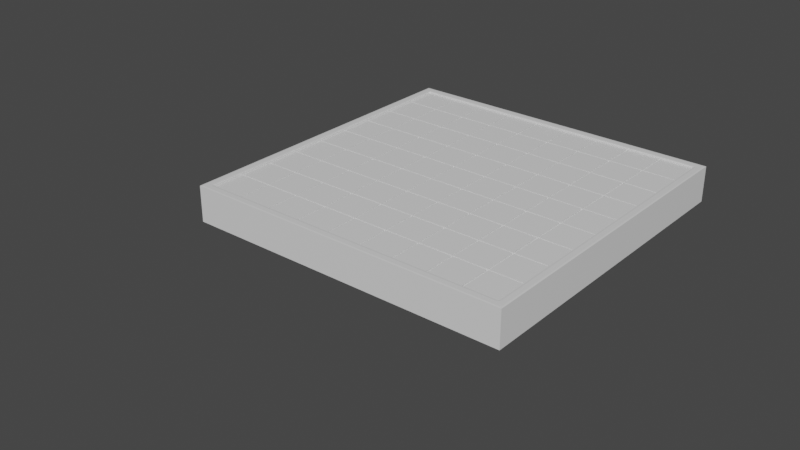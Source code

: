 # Source: pixel9x9.blend  (saved by Blender 2.93.21; exported with 4.5.12 LTS)
import bpy
from mathutils import Matrix  # noqa: F401  (used for matrix-valued properties, if any)

bpy.ops.wm.read_factory_settings(use_empty=True)
scene = bpy.context.scene
scene.name = 'Scene'

# ---- collections
col_collection = bpy.data.collections.new('Collection'); scene.collection.children.link(col_collection)

# ---- materials (node trees are filled in below, after node groups)
mat_material = bpy.data.materials.new('Material')
mat_material.alpha_threshold = 0.0
mat_material.use_transparent_shadow = False
mat_material.line_color = (0.0, 0.0, 0.0, 1.0)

# ---- material node trees
mat_material.use_nodes = True; mat_material.node_tree.nodes.clear()
_N = mat_material.node_tree.nodes; _L = mat_material.node_tree.links
n0 = _N.new('ShaderNodeOutputMaterial'); n0.name = 'Material Output'; n0.location = (300, 300)
n1 = _N.new('ShaderNodeBsdfPrincipled'); n1.name = 'Principled BSDF'; n1.location = (10, 300)
n1.distribution = 'GGX'
n1.subsurface_method = 'BURLEY'
n1.inputs[2].default_value = 0.4
n1.inputs[3].default_value = 1.45
n1.inputs[27].default_value = (0.0, 0.0, 0.0, 1.0)
n1.inputs[28].default_value = 1.0
_L.new(n1.outputs[0], n0.inputs[0])
n0.is_active_output = True

# ---- world
world_world = bpy.data.worlds.new('World'); scene.world = world_world
world_world.use_nodes = True; world_world.node_tree.nodes.clear()
_N = world_world.node_tree.nodes; _L = world_world.node_tree.links
n0 = _N.new('ShaderNodeOutputWorld'); n0.name = 'World Output'; n0.location = (300, 300)
n1 = _N.new('ShaderNodeBackground'); n1.name = 'Background'; n1.location = (10, 300)
n1.inputs[0].default_value = (0.05088, 0.05088, 0.05088, 1.0)
_L.new(n1.outputs[0], n0.inputs[0])
n0.is_active_output = True
world_world.color = (0.05088, 0.05088, 0.05088)
world_world.use_sun_shadow = False
world_world.sun_shadow_jitter_overblur = 0.0

# ---- meshes
me_cube = bpy.data.meshes.new('Cube')
me_cube.from_pydata([(1.0, 1.0, -1.0), (1.0, -1.0, -1.0), (-1.0, 1.0, -1.0), (-1.0, -1.0, -1.0), (1.0, -1.0, 1.0), (-1.0, -1.0, 1.0), (1.0, 1.0, 1.0), (-1.0, 1.0, 1.0), (1.0, -1.0, 1.19), (0.99, -0.9759, 1.2), (0.9759, -0.99, 1.2), (-0.9759, -0.99, 1.2), (-0.99, -0.9759, 1.2), (-1.0, -1.0, 1.19), (1.0, 1.0, 1.19), (0.9759, 0.99, 1.2), (0.99, 0.9759, 1.2), (-0.99, 0.9759, 1.2), (-0.9759, 0.99, 1.2), (-1.0, 1.0, 1.19), (-0.7389, -0.96, 1.2), (-0.7389, -0.95, 1.19), (-0.95, -0.95, 1.19), (-0.96, -0.9459, 1.2), (-0.9459, -0.96, 1.2), (0.96, -0.7389, 1.2), (0.95, -0.7389, 1.19), (0.95, -0.95, 1.19), (0.9459, -0.96, 1.2), (0.96, -0.9459, 1.2), (-0.96, 0.7389, 1.2), (-0.95, 0.7389, 1.19), (-0.96, 0.9459, 1.2), (-0.95, 0.95, 1.19), (-0.9459, 0.96, 1.2), (0.7389, 0.96, 1.2), (0.7389, 0.95, 1.19), (0.95, 0.95, 1.19), (0.96, 0.9459, 1.2), (0.9459, 0.96, 1.2), (0.7389, -0.95, 1.19), (0.7389, -0.96, 1.2), (0.5278, -0.95, 1.19), (0.5278, -0.96, 1.2), (0.3167, -0.95, 1.19), (0.3167, -0.96, 1.2), (0.1056, -0.95, 1.19), (0.1056, -0.96, 1.2), (-0.1056, -0.95, 1.19), (-0.1056, -0.96, 1.2), (-0.3167, -0.95, 1.19), (-0.3167, -0.96, 1.2), (-0.5278, -0.95, 1.19), (-0.5278, -0.96, 1.2), (0.95, 0.7389, 1.19), (0.96, 0.7389, 1.2), (0.95, 0.5278, 1.19), (0.96, 0.5278, 1.2), (0.96, 0.3167, 1.2), (0.95, 0.3167, 1.19), (0.96, 0.1056, 1.2), (0.95, 0.1056, 1.19), (0.95, -0.1056, 1.19), (0.96, -0.1056, 1.2), (0.95, -0.3167, 1.19), (0.96, -0.3167, 1.2), (0.95, -0.5278, 1.19), (0.96, -0.5278, 1.2), (-0.95, -0.7389, 1.19), (-0.96, -0.7389, 1.2), (-0.95, -0.5278, 1.19), (-0.96, -0.5278, 1.2), (-0.95, -0.3167, 1.19), (-0.96, -0.3167, 1.2), (-0.95, -0.1056, 1.19), (-0.96, -0.1056, 1.2), (-0.95, 0.1056, 1.19), (-0.96, 0.1056, 1.2), (-0.95, 0.3167, 1.19), (-0.96, 0.3167, 1.2), (-0.95, 0.5278, 1.19), (-0.96, 0.5278, 1.2), (-0.7389, 0.96, 1.2), (-0.7389, 0.95, 1.19), (-0.5278, 0.95, 1.19), (-0.5278, 0.96, 1.2), (-0.3167, 0.95, 1.19), (-0.3167, 0.96, 1.2), (-0.1056, 0.95, 1.19), (-0.1056, 0.96, 1.2), (0.1056, 0.95, 1.19), (0.1056, 0.96, 1.2), (0.3167, 0.95, 1.19), (0.3167, 0.96, 1.2), (0.5278, 0.95, 1.19), (0.5278, 0.96, 1.2), (0.945, 0.945, 1.0), (0.95, 0.95, 1.005), (0.945, -0.945, 1.0), (0.95, -0.95, 1.005), (-0.945, 0.945, 1.0), (-0.95, 0.95, 1.005), (-0.945, -0.945, 1.0), (-0.95, -0.95, 1.005), (0.7439, -0.945, 1.0), (0.7339, -0.945, 1.0), (0.7389, -0.95, 1.005), (0.5328, -0.945, 1.0), (0.5228, -0.945, 1.0), (0.5278, -0.95, 1.005), (0.3217, -0.945, 1.0), (0.3117, -0.945, 1.0), (0.3167, -0.95, 1.005), (0.1106, -0.945, 1.0), (0.1006, -0.945, 1.0), (0.1056, -0.95, 1.005), (-0.1006, -0.945, 1.0), (-0.1106, -0.945, 1.0), (-0.1056, -0.95, 1.005), (-0.3117, -0.945, 1.0), (-0.3217, -0.945, 1.0), (-0.3167, -0.95, 1.005), (-0.5228, -0.945, 1.0), (-0.5328, -0.945, 1.0), (-0.5278, -0.95, 1.005), (-0.7389, -0.95, 1.005), (-0.7339, -0.945, 1.0), (-0.7439, -0.945, 1.0), (0.945, 0.7439, 1.0), (0.945, 0.7339, 1.0), (0.95, 0.7389, 1.005), (0.945, 0.5328, 1.0), (0.945, 0.5228, 1.0), (0.95, 0.5278, 1.005), (0.945, 0.3217, 1.0), (0.945, 0.3117, 1.0), (0.95, 0.3167, 1.005), (0.945, 0.1106, 1.0), (0.945, 0.1006, 1.0), (0.95, 0.1056, 1.005), (0.945, -0.1006, 1.0), (0.945, -0.1106, 1.0), (0.95, -0.1056, 1.005), (0.945, -0.3117, 1.0), (0.945, -0.3217, 1.0), (0.95, -0.3167, 1.005), (0.945, -0.5228, 1.0), (0.945, -0.5328, 1.0), (0.95, -0.5278, 1.005), (0.95, -0.7389, 1.005), (0.945, -0.7339, 1.0), (0.945, -0.7439, 1.0), (-0.945, -0.7439, 1.0), (-0.945, -0.7339, 1.0), (-0.95, -0.7389, 1.005), (-0.945, -0.5328, 1.0), (-0.945, -0.5228, 1.0), (-0.95, -0.5278, 1.005), (-0.945, -0.3217, 1.0), (-0.945, -0.3117, 1.0), (-0.95, -0.3167, 1.005), (-0.945, -0.1106, 1.0), (-0.945, -0.1006, 1.0), (-0.95, -0.1056, 1.005), (-0.945, 0.1006, 1.0), (-0.945, 0.1106, 1.0), (-0.95, 0.1056, 1.005), (-0.945, 0.3117, 1.0), (-0.945, 0.3217, 1.0), (-0.95, 0.3167, 1.005), (-0.945, 0.5228, 1.0), (-0.945, 0.5328, 1.0), (-0.95, 0.5278, 1.005), (-0.95, 0.7389, 1.005), (-0.945, 0.7339, 1.0), (-0.945, 0.7439, 1.0), (-0.7439, 0.945, 1.0), (-0.7339, 0.945, 1.0), (-0.7389, 0.95, 1.005), (-0.5328, 0.945, 1.0), (-0.5228, 0.945, 1.0), (-0.5278, 0.95, 1.005), (-0.3217, 0.945, 1.0), (-0.3117, 0.945, 1.0), (-0.3167, 0.95, 1.005), (-0.1106, 0.945, 1.0), (-0.1006, 0.945, 1.0), (-0.1056, 0.95, 1.005), (0.1006, 0.945, 1.0), (0.1106, 0.945, 1.0), (0.1056, 0.95, 1.005), (0.3117, 0.945, 1.0), (0.3217, 0.945, 1.0), (0.3167, 0.95, 1.005), (0.5228, 0.945, 1.0), (0.5328, 0.945, 1.0), (0.5278, 0.95, 1.005), (0.7389, 0.95, 1.005), (0.7339, 0.945, 1.0), (0.7439, 0.945, 1.0), (0.7339, 0.7439, 1.0), (0.7339, 0.7339, 1.0), (0.7439, 0.7339, 1.0), (0.7439, 0.7439, 1.0), (0.7339, 0.5328, 1.0), (0.7339, 0.5228, 1.0), (0.7439, 0.5228, 1.0), (0.7439, 0.5328, 1.0), (0.7339, 0.3217, 1.0), (0.7339, 0.3117, 1.0), (0.7439, 0.3117, 1.0), (0.7439, 0.3217, 1.0), (0.7339, 0.1106, 1.0), (0.7339, 0.1006, 1.0), (0.7439, 0.1006, 1.0), (0.7439, 0.1106, 1.0), (0.7339, -0.1006, 1.0), (0.7339, -0.1106, 1.0), (0.7439, -0.1106, 1.0), (0.7439, -0.1006, 1.0), (0.7339, -0.3117, 1.0), (0.7339, -0.3217, 1.0), (0.7439, -0.3217, 1.0), (0.7439, -0.3117, 1.0), (0.7339, -0.5228, 1.0), (0.7339, -0.5328, 1.0), (0.7439, -0.5328, 1.0), (0.7439, -0.5228, 1.0), (0.7339, -0.7439, 1.0), (0.7439, -0.7439, 1.0), (0.7439, -0.7339, 1.0), (0.7339, -0.7339, 1.0), (0.5228, 0.7439, 1.0), (0.5228, 0.7339, 1.0), (0.5328, 0.7339, 1.0), (0.5328, 0.7439, 1.0), (0.5228, 0.5328, 1.0), (0.5228, 0.5228, 1.0), (0.5328, 0.5228, 1.0), (0.5328, 0.5328, 1.0), (0.5228, 0.3217, 1.0), (0.5228, 0.3117, 1.0), (0.5328, 0.3117, 1.0), (0.5328, 0.3217, 1.0), (0.5228, 0.1106, 1.0), (0.5228, 0.1006, 1.0), (0.5328, 0.1006, 1.0), (0.5328, 0.1106, 1.0), (0.5228, -0.1006, 1.0), (0.5228, -0.1106, 1.0), (0.5328, -0.1106, 1.0), (0.5328, -0.1006, 1.0), (0.5228, -0.3117, 1.0), (0.5228, -0.3217, 1.0), (0.5328, -0.3217, 1.0), (0.5328, -0.3117, 1.0), (0.5228, -0.5228, 1.0), (0.5228, -0.5328, 1.0), (0.5328, -0.5328, 1.0), (0.5328, -0.5228, 1.0), (0.5228, -0.7439, 1.0), (0.5328, -0.7439, 1.0), (0.5328, -0.7339, 1.0), (0.5228, -0.7339, 1.0), (0.3117, 0.7439, 1.0), (0.3117, 0.7339, 1.0), (0.3217, 0.7339, 1.0), (0.3217, 0.7439, 1.0), (0.3117, 0.5328, 1.0), (0.3117, 0.5228, 1.0), (0.3217, 0.5228, 1.0), (0.3217, 0.5328, 1.0), (0.3117, 0.3217, 1.0), (0.3117, 0.3117, 1.0), (0.3217, 0.3117, 1.0), (0.3217, 0.3217, 1.0), (0.3117, 0.1106, 1.0), (0.3117, 0.1006, 1.0), (0.3217, 0.1006, 1.0), (0.3217, 0.1106, 1.0), (0.3117, -0.1006, 1.0), (0.3117, -0.1106, 1.0), (0.3217, -0.1106, 1.0), (0.3217, -0.1006, 1.0), (0.3117, -0.3117, 1.0), (0.3117, -0.3217, 1.0), (0.3217, -0.3217, 1.0), (0.3217, -0.3117, 1.0), (0.3117, -0.5228, 1.0), (0.3117, -0.5328, 1.0), (0.3217, -0.5328, 1.0), (0.3217, -0.5228, 1.0), (0.3117, -0.7439, 1.0), (0.3217, -0.7439, 1.0), (0.3217, -0.7339, 1.0), (0.3117, -0.7339, 1.0), (0.1006, 0.7439, 1.0), (0.1006, 0.7339, 1.0), (0.1106, 0.7339, 1.0), (0.1106, 0.7439, 1.0), (0.1006, 0.5328, 1.0), (0.1006, 0.5228, 1.0), (0.1106, 0.5228, 1.0), (0.1106, 0.5328, 1.0), (0.1006, 0.3217, 1.0), (0.1006, 0.3117, 1.0), (0.1106, 0.3117, 1.0), (0.1106, 0.3217, 1.0), (0.1006, 0.1106, 1.0), (0.1006, 0.1006, 1.0), (0.1106, 0.1006, 1.0), (0.1106, 0.1106, 1.0), (0.1006, -0.1006, 1.0), (0.1006, -0.1106, 1.0), (0.1106, -0.1106, 1.0), (0.1106, -0.1006, 1.0), (0.1006, -0.3117, 1.0), (0.1006, -0.3217, 1.0), (0.1106, -0.3217, 1.0), (0.1106, -0.3117, 1.0), (0.1006, -0.5228, 1.0), (0.1006, -0.5328, 1.0), (0.1106, -0.5328, 1.0), (0.1106, -0.5228, 1.0), (0.1006, -0.7439, 1.0), (0.1106, -0.7439, 1.0), (0.1106, -0.7339, 1.0), (0.1006, -0.7339, 1.0), (-0.1106, 0.7439, 1.0), (-0.1106, 0.7339, 1.0), (-0.1006, 0.7339, 1.0), (-0.1006, 0.7439, 1.0), (-0.1106, 0.5328, 1.0), (-0.1106, 0.5228, 1.0), (-0.1006, 0.5228, 1.0), (-0.1006, 0.5328, 1.0), (-0.1106, 0.3217, 1.0), (-0.1106, 0.3117, 1.0), (-0.1006, 0.3117, 1.0), (-0.1006, 0.3217, 1.0), (-0.1106, 0.1106, 1.0), (-0.1106, 0.1006, 1.0), (-0.1006, 0.1006, 1.0), (-0.1006, 0.1106, 1.0), (-0.1106, -0.1006, 1.0), (-0.1106, -0.1106, 1.0), (-0.1006, -0.1106, 1.0), (-0.1006, -0.1006, 1.0), (-0.1106, -0.3117, 1.0), (-0.1106, -0.3217, 1.0), (-0.1006, -0.3217, 1.0), (-0.1006, -0.3117, 1.0), (-0.1106, -0.5228, 1.0), (-0.1106, -0.5328, 1.0), (-0.1006, -0.5328, 1.0), (-0.1006, -0.5228, 1.0), (-0.1106, -0.7439, 1.0), (-0.1006, -0.7439, 1.0), (-0.1006, -0.7339, 1.0), (-0.1106, -0.7339, 1.0), (-0.3217, 0.7439, 1.0), (-0.3217, 0.7339, 1.0), (-0.3117, 0.7339, 1.0), (-0.3117, 0.7439, 1.0), (-0.3217, 0.5328, 1.0), (-0.3217, 0.5228, 1.0), (-0.3117, 0.5228, 1.0), (-0.3117, 0.5328, 1.0), (-0.3217, 0.3217, 1.0), (-0.3217, 0.3117, 1.0), (-0.3117, 0.3117, 1.0), (-0.3117, 0.3217, 1.0), (-0.3217, 0.1106, 1.0), (-0.3217, 0.1006, 1.0), (-0.3117, 0.1006, 1.0), (-0.3117, 0.1106, 1.0), (-0.3217, -0.1006, 1.0), (-0.3217, -0.1106, 1.0), (-0.3117, -0.1106, 1.0), (-0.3117, -0.1006, 1.0), (-0.3217, -0.3117, 1.0), (-0.3217, -0.3217, 1.0), (-0.3117, -0.3217, 1.0), (-0.3117, -0.3117, 1.0), (-0.3217, -0.5228, 1.0), (-0.3217, -0.5328, 1.0), (-0.3117, -0.5328, 1.0), (-0.3117, -0.5228, 1.0), (-0.3217, -0.7439, 1.0), (-0.3117, -0.7439, 1.0), (-0.3117, -0.7339, 1.0), (-0.3217, -0.7339, 1.0), (-0.5328, 0.7439, 1.0), (-0.5328, 0.7339, 1.0), (-0.5228, 0.7339, 1.0), (-0.5228, 0.7439, 1.0), (-0.5328, 0.5328, 1.0), (-0.5328, 0.5228, 1.0), (-0.5228, 0.5228, 1.0), (-0.5228, 0.5328, 1.0), (-0.5328, 0.3217, 1.0), (-0.5328, 0.3117, 1.0), (-0.5228, 0.3117, 1.0), (-0.5228, 0.3217, 1.0), (-0.5328, 0.1106, 1.0), (-0.5328, 0.1006, 1.0), (-0.5228, 0.1006, 1.0), (-0.5228, 0.1106, 1.0), (-0.5328, -0.1006, 1.0), (-0.5328, -0.1106, 1.0), (-0.5228, -0.1106, 1.0), (-0.5228, -0.1006, 1.0), (-0.5328, -0.3117, 1.0), (-0.5328, -0.3217, 1.0), (-0.5228, -0.3217, 1.0), (-0.5228, -0.3117, 1.0), (-0.5328, -0.5228, 1.0), (-0.5328, -0.5328, 1.0), (-0.5228, -0.5328, 1.0), (-0.5228, -0.5228, 1.0), (-0.5328, -0.7439, 1.0), (-0.5228, -0.7439, 1.0), (-0.5228, -0.7339, 1.0), (-0.5328, -0.7339, 1.0), (-0.7439, 0.7439, 1.0), (-0.7439, 0.7339, 1.0), (-0.7339, 0.7339, 1.0), (-0.7339, 0.7439, 1.0), (-0.7439, 0.5328, 1.0), (-0.7439, 0.5228, 1.0), (-0.7339, 0.5228, 1.0), (-0.7339, 0.5328, 1.0), (-0.7439, 0.3217, 1.0), (-0.7439, 0.3117, 1.0), (-0.7339, 0.3117, 1.0), (-0.7339, 0.3217, 1.0), (-0.7439, 0.1106, 1.0), (-0.7439, 0.1006, 1.0), (-0.7339, 0.1006, 1.0), (-0.7339, 0.1106, 1.0), (-0.7439, -0.1006, 1.0), (-0.7439, -0.1106, 1.0), (-0.7339, -0.1106, 1.0), (-0.7339, -0.1006, 1.0), (-0.7439, -0.3117, 1.0), (-0.7439, -0.3217, 1.0), (-0.7339, -0.3217, 1.0), (-0.7339, -0.3117, 1.0), (-0.7439, -0.5228, 1.0), (-0.7439, -0.5328, 1.0), (-0.7339, -0.5328, 1.0), (-0.7339, -0.5228, 1.0), (-0.7439, -0.7439, 1.0), (-0.7339, -0.7439, 1.0), (-0.7339, -0.7339, 1.0), (-0.7439, -0.7339, 1.0), (-0.7439, -0.945, 1.1), (-0.945, -0.945, 1.1), (0.945, -0.7439, 1.1), (0.945, -0.945, 1.1), (-0.945, 0.7439, 1.1), (-0.945, 0.945, 1.1), (0.7439, 0.945, 1.1), (0.945, 0.945, 1.1), (0.7439, -0.945, 1.1), (0.7339, -0.945, 1.1), (0.5328, -0.945, 1.1), (0.5228, -0.945, 1.1), (0.3217, -0.945, 1.1), (0.3117, -0.945, 1.1), (0.1106, -0.945, 1.1), (0.1006, -0.945, 1.1), (-0.1006, -0.945, 1.1), (-0.1106, -0.945, 1.1), (-0.3117, -0.945, 1.1), (-0.3217, -0.945, 1.1), (-0.5228, -0.945, 1.1), (-0.5328, -0.945, 1.1), (-0.7339, -0.945, 1.1), (0.945, 0.7439, 1.1), (0.945, 0.7339, 1.1), (0.945, 0.5328, 1.1), (0.945, 0.5228, 1.1), (0.945, 0.3217, 1.1), (0.945, 0.3117, 1.1), (0.945, 0.1106, 1.1), (0.945, 0.1006, 1.1), (0.945, -0.1006, 1.1), (0.945, -0.1106, 1.1), (0.945, -0.3117, 1.1), (0.945, -0.3217, 1.1), (0.945, -0.5228, 1.1), (0.945, -0.5328, 1.1), (0.945, -0.7339, 1.1), (-0.945, -0.7439, 1.1), (-0.945, -0.7339, 1.1), (-0.945, -0.5328, 1.1), (-0.945, -0.5228, 1.1), (-0.945, -0.3217, 1.1), (-0.945, -0.3117, 1.1), (-0.945, -0.1106, 1.1), (-0.945, -0.1006, 1.1), (-0.945, 0.1006, 1.1), (-0.945, 0.1106, 1.1), (-0.945, 0.3117, 1.1), (-0.945, 0.3217, 1.1), (-0.945, 0.5228, 1.1), (-0.945, 0.5328, 1.1), (-0.945, 0.7339, 1.1), (-0.7439, 0.945, 1.1), (-0.7339, 0.945, 1.1), (-0.5328, 0.945, 1.1), (-0.5228, 0.945, 1.1), (-0.3217, 0.945, 1.1), (-0.3117, 0.945, 1.1), (-0.1106, 0.945, 1.1), (-0.1006, 0.945, 1.1), (0.1006, 0.945, 1.1), (0.1106, 0.945, 1.1), (0.3117, 0.945, 1.1), (0.3217, 0.945, 1.1), (0.5228, 0.945, 1.1), (0.5328, 0.945, 1.1), (0.7339, 0.945, 1.1), (0.7339, -0.7439, 1.1), (0.7439, -0.7439, 1.1), (0.7339, 0.7439, 1.1), (0.7439, 0.7439, 1.1), (0.7339, 0.7339, 1.1), (0.7339, 0.5328, 1.1), (0.7439, 0.5328, 1.1), (0.7439, 0.7339, 1.1), (0.7339, 0.5228, 1.1), (0.7339, 0.3217, 1.1), (0.7439, 0.3217, 1.1), (0.7439, 0.5228, 1.1), (0.7339, 0.3117, 1.1), (0.7339, 0.1106, 1.1), (0.7439, 0.1106, 1.1), (0.7439, 0.3117, 1.1), (0.7339, 0.1006, 1.1), (0.7339, -0.1006, 1.1), (0.7439, -0.1006, 1.1), (0.7439, 0.1006, 1.1), (0.7339, -0.1106, 1.1), (0.7339, -0.3117, 1.1), (0.7439, -0.3117, 1.1), (0.7439, -0.1106, 1.1), (0.7339, -0.3217, 1.1), (0.7339, -0.5228, 1.1), (0.7439, -0.5228, 1.1), (0.7439, -0.3217, 1.1), (0.7339, -0.5328, 1.1), (0.7339, -0.7339, 1.1), (0.7439, -0.7339, 1.1), (0.7439, -0.5328, 1.1), (0.5228, -0.7439, 1.1), (0.5328, -0.7439, 1.1), (0.5228, 0.7439, 1.1), (0.5328, 0.7439, 1.1), (0.5228, 0.7339, 1.1), (0.5228, 0.5328, 1.1), (0.5328, 0.5328, 1.1), (0.5328, 0.7339, 1.1), (0.5228, 0.5228, 1.1), (0.5228, 0.3217, 1.1), (0.5328, 0.3217, 1.1), (0.5328, 0.5228, 1.1), (0.5228, 0.3117, 1.1), (0.5228, 0.1106, 1.1), (0.5328, 0.1106, 1.1), (0.5328, 0.3117, 1.1), (0.5228, 0.1006, 1.1), (0.5228, -0.1006, 1.1), (0.5328, -0.1006, 1.1), (0.5328, 0.1006, 1.1), (0.5228, -0.1106, 1.1), (0.5228, -0.3117, 1.1), (0.5328, -0.3117, 1.1), (0.5328, -0.1106, 1.1), (0.5228, -0.3217, 1.1), (0.5228, -0.5228, 1.1), (0.5328, -0.5228, 1.1), (0.5328, -0.3217, 1.1), (0.5228, -0.5328, 1.1), (0.5228, -0.7339, 1.1), (0.5328, -0.7339, 1.1), (0.5328, -0.5328, 1.1), (0.3117, -0.7439, 1.1), (0.3217, -0.7439, 1.1), (0.3117, 0.7439, 1.1), (0.3217, 0.7439, 1.1), (0.3117, 0.7339, 1.1), (0.3117, 0.5328, 1.1), (0.3217, 0.5328, 1.1), (0.3217, 0.7339, 1.1), (0.3117, 0.5228, 1.1), (0.3117, 0.3217, 1.1), (0.3217, 0.3217, 1.1), (0.3217, 0.5228, 1.1), (0.3117, 0.3117, 1.1), (0.3117, 0.1106, 1.1), (0.3217, 0.1106, 1.1), (0.3217, 0.3117, 1.1), (0.3117, 0.1006, 1.1), (0.3117, -0.1006, 1.1), (0.3217, -0.1006, 1.1), (0.3217, 0.1006, 1.1), (0.3117, -0.1106, 1.1), (0.3117, -0.3117, 1.1), (0.3217, -0.3117, 1.1), (0.3217, -0.1106, 1.1), (0.3117, -0.3217, 1.1), (0.3117, -0.5228, 1.1), (0.3217, -0.5228, 1.1), (0.3217, -0.3217, 1.1), (0.3117, -0.5328, 1.1), (0.3117, -0.7339, 1.1), (0.3217, -0.7339, 1.1), (0.3217, -0.5328, 1.1), (0.1006, -0.7439, 1.1), (0.1106, -0.7439, 1.1), (0.1006, 0.7439, 1.1), (0.1106, 0.7439, 1.1), (0.1006, 0.7339, 1.1), (0.1006, 0.5328, 1.1), (0.1106, 0.5328, 1.1), (0.1106, 0.7339, 1.1), (0.1006, 0.5228, 1.1), (0.1006, 0.3217, 1.1), (0.1106, 0.3217, 1.1), (0.1106, 0.5228, 1.1), (0.1006, 0.3117, 1.1), (0.1006, 0.1106, 1.1), (0.1106, 0.1106, 1.1), (0.1106, 0.3117, 1.1), (0.1006, 0.1006, 1.1), (0.1006, -0.1006, 1.1), (0.1106, -0.1006, 1.1), (0.1106, 0.1006, 1.1), (0.1006, -0.1106, 1.1), (0.1006, -0.3117, 1.1), (0.1106, -0.3117, 1.1), (0.1106, -0.1106, 1.1), (0.1006, -0.3217, 1.1), (0.1006, -0.5228, 1.1), (0.1106, -0.5228, 1.1), (0.1106, -0.3217, 1.1), (0.1006, -0.5328, 1.1), (0.1006, -0.7339, 1.1), (0.1106, -0.7339, 1.1), (0.1106, -0.5328, 1.1), (-0.1106, -0.7439, 1.1), (-0.1006, -0.7439, 1.1), (-0.1106, 0.7439, 1.1), (-0.1006, 0.7439, 1.1), (-0.1106, 0.7339, 1.1), (-0.1106, 0.5328, 1.1), (-0.1006, 0.5328, 1.1), (-0.1006, 0.7339, 1.1), (-0.1106, 0.5228, 1.1), (-0.1106, 0.3217, 1.1), (-0.1006, 0.3217, 1.1), (-0.1006, 0.5228, 1.1), (-0.1106, 0.3117, 1.1), (-0.1106, 0.1106, 1.1), (-0.1006, 0.1106, 1.1), (-0.1006, 0.3117, 1.1), (-0.1106, 0.1006, 1.1), (-0.1106, -0.1006, 1.1), (-0.1006, -0.1006, 1.1), (-0.1006, 0.1006, 1.1), (-0.1106, -0.1106, 1.1), (-0.1106, -0.3117, 1.1), (-0.1006, -0.3117, 1.1), (-0.1006, -0.1106, 1.1), (-0.1106, -0.3217, 1.1), (-0.1106, -0.5228, 1.1), (-0.1006, -0.5228, 1.1), (-0.1006, -0.3217, 1.1), (-0.1106, -0.5328, 1.1), (-0.1106, -0.7339, 1.1), (-0.1006, -0.7339, 1.1), (-0.1006, -0.5328, 1.1), (-0.3217, -0.7439, 1.1), (-0.3117, -0.7439, 1.1), (-0.3217, 0.7439, 1.1), (-0.3117, 0.7439, 1.1), (-0.3217, 0.7339, 1.1), (-0.3217, 0.5328, 1.1), (-0.3117, 0.5328, 1.1), (-0.3117, 0.7339, 1.1), (-0.3217, 0.5228, 1.1), (-0.3217, 0.3217, 1.1), (-0.3117, 0.3217, 1.1), (-0.3117, 0.5228, 1.1), (-0.3217, 0.3117, 1.1), (-0.3217, 0.1106, 1.1), (-0.3117, 0.1106, 1.1), (-0.3117, 0.3117, 1.1), (-0.3217, 0.1006, 1.1), (-0.3217, -0.1006, 1.1), (-0.3117, -0.1006, 1.1), (-0.3117, 0.1006, 1.1), (-0.3217, -0.1106, 1.1), (-0.3217, -0.3117, 1.1), (-0.3117, -0.3117, 1.1), (-0.3117, -0.1106, 1.1), (-0.3217, -0.3217, 1.1), (-0.3217, -0.5228, 1.1), (-0.3117, -0.5228, 1.1), (-0.3117, -0.3217, 1.1), (-0.3217, -0.5328, 1.1), (-0.3217, -0.7339, 1.1), (-0.3117, -0.7339, 1.1), (-0.3117, -0.5328, 1.1), (-0.5328, -0.7439, 1.1), (-0.5228, -0.7439, 1.1), (-0.5328, 0.7439, 1.1), (-0.5228, 0.7439, 1.1), (-0.5328, 0.7339, 1.1), (-0.5328, 0.5328, 1.1), (-0.5228, 0.5328, 1.1), (-0.5228, 0.7339, 1.1), (-0.5328, 0.5228, 1.1), (-0.5328, 0.3217, 1.1), (-0.5228, 0.3217, 1.1), (-0.5228, 0.5228, 1.1), (-0.5328, 0.3117, 1.1), (-0.5328, 0.1106, 1.1), (-0.5228, 0.1106, 1.1), (-0.5228, 0.3117, 1.1), (-0.5328, 0.1006, 1.1), (-0.5328, -0.1006, 1.1), (-0.5228, -0.1006, 1.1), (-0.5228, 0.1006, 1.1), (-0.5328, -0.1106, 1.1), (-0.5328, -0.3117, 1.1), (-0.5228, -0.3117, 1.1), (-0.5228, -0.1106, 1.1), (-0.5328, -0.3217, 1.1), (-0.5328, -0.5228, 1.1), (-0.5228, -0.5228, 1.1), (-0.5228, -0.3217, 1.1), (-0.5328, -0.5328, 1.1), (-0.5328, -0.7339, 1.1), (-0.5228, -0.7339, 1.1), (-0.5228, -0.5328, 1.1), (-0.7439, -0.7439, 1.1), (-0.7339, -0.7439, 1.1), (-0.7439, 0.7439, 1.1), (-0.7339, 0.7439, 1.1), (-0.7439, 0.7339, 1.1), (-0.7439, 0.5328, 1.1), (-0.7339, 0.5328, 1.1), (-0.7339, 0.7339, 1.1), (-0.7439, 0.5228, 1.1), (-0.7439, 0.3217, 1.1), (-0.7339, 0.3217, 1.1), (-0.7339, 0.5228, 1.1), (-0.7439, 0.3117, 1.1), (-0.7439, 0.1106, 1.1), (-0.7339, 0.1106, 1.1), (-0.7339, 0.3117, 1.1), (-0.7439, 0.1006, 1.1), (-0.7439, -0.1006, 1.1), (-0.7339, -0.1006, 1.1), (-0.7339, 0.1006, 1.1), (-0.7439, -0.1106, 1.1), (-0.7439, -0.3117, 1.1), (-0.7339, -0.3117, 1.1), (-0.7339, -0.1106, 1.1), (-0.7439, -0.3217, 1.1), (-0.7439, -0.5228, 1.1), (-0.7339, -0.5228, 1.1), (-0.7339, -0.3217, 1.1), (-0.7439, -0.5328, 1.1), (-0.7439, -0.7339, 1.1), (-0.7339, -0.7339, 1.1), (-0.7339, -0.5328, 1.1)], [], [(103, 154, 68, 22), (1, 4, 5, 3), (3, 5, 7, 2), (2, 0, 1, 3), (0, 6, 4, 1), (2, 7, 6, 0), (145, 148, 66, 64), (184, 187, 88, 86), (119, 117, 473, 474), (149, 99, 27, 26), (99, 106, 40, 27), (109, 112, 44, 42), (112, 115, 46, 44), (115, 118, 48, 46), (118, 121, 50, 48), (121, 124, 52, 50), (124, 125, 21, 52), (130, 133, 56, 54), (97, 130, 54, 37), (133, 136, 59, 56), (136, 139, 61, 59), (288, 285, 612, 613), (139, 142, 62, 61), (142, 145, 64, 62), (148, 149, 26, 66), (154, 157, 70, 68), (144, 222, 551, 490), (397, 430, 759, 724), (282, 287, 610, 611), (219, 140, 487, 542), (427, 392, 718, 751), (116, 114, 471, 472), (284, 281, 608, 609), (141, 218, 547, 488), (196, 197, 36, 94), (393, 426, 755, 720), (278, 283, 606, 607), (215, 137, 485, 538), (422, 391, 713, 746), (113, 111, 469, 470), (280, 277, 604, 605), (138, 214, 543, 486), (193, 196, 94, 92), (388, 421, 717, 684), (274, 279, 602, 603), (211, 134, 483, 534), (419, 384, 709, 742), (110, 108, 467, 468), (276, 273, 600, 601), (135, 210, 539, 484), (190, 193, 92, 90), (385, 418, 747, 712), (270, 275, 598, 599), (207, 131, 481, 530), (415, 380, 705, 738), (107, 105, 465, 466), (272, 269, 596, 597), (132, 206, 535, 482), (187, 190, 90, 88), (381, 414, 743, 708), (266, 271, 594, 595), (203, 128, 479, 527), (411, 376, 701, 734), (104, 98, 459, 464), (268, 265, 592, 593), (129, 202, 531, 480), (181, 184, 86, 84), (377, 410, 739, 704), (192, 267, 591, 520), (450, 454, 778, 779), (407, 372, 697, 730), (264, 191, 519, 590), (455, 449, 776, 777), (373, 406, 735, 700), (96, 199, 462, 463), (293, 110, 468, 589), (446, 451, 774, 775), (403, 368, 693, 726), (111, 292, 588, 469), (448, 445, 772, 773), (369, 402, 731, 696), (101, 178, 83, 33), (178, 181, 84, 83), (172, 173, 31, 80), (169, 172, 80, 78), (166, 169, 78, 76), (163, 166, 76, 74), (160, 163, 74, 72), (157, 160, 72, 70), (4, 6, 14, 8), (28, 41, 43, 45, 47, 49, 51, 53, 20, 24, 11, 10), (6, 7, 19, 14), (258, 262, 586, 587), (442, 447, 770, 771), (38, 55, 57, 58, 60, 63, 65, 67, 25, 29, 9, 16), (399, 364, 689, 722), (100, 175, 460, 461), (263, 257, 584, 585), (7, 5, 13, 19), (444, 441, 768, 769), (365, 398, 727, 692), (254, 259, 582, 583), (173, 101, 33, 31), (438, 443, 766, 767), (395, 360, 686, 719), (23, 69, 71, 73, 75, 77, 79, 81, 30, 32, 17, 12), (256, 253, 580, 581), (440, 437, 764, 765), (34, 82, 85, 87, 89, 91, 93, 95, 35, 39, 15, 18), (361, 394, 723, 688), (98, 151, 458, 459), (197, 97, 37, 36), (250, 255, 578, 579), (434, 439, 762, 763), (390, 359, 681, 714), (252, 249, 576, 577), (436, 433, 760, 761), (356, 389, 685, 652), (246, 251, 574, 575), (106, 109, 42, 40), (430, 435, 758, 759), (387, 352, 677, 710), (102, 127, 456, 457), (248, 245, 572, 573), (432, 429, 756, 757), (353, 386, 715, 680), (125, 103, 22, 21), (242, 247, 570, 571), (8, 9, 10), (11, 12, 13), (14, 15, 16), (17, 18, 19), (22, 23, 24), (27, 28, 29), (32, 33, 34), (37, 38, 39), (10, 11, 13, 8), (16, 9, 8, 14), (12, 17, 19, 13), (18, 15, 14, 19), (21, 22, 24, 20), (26, 27, 29, 25), (31, 33, 32, 30), (36, 37, 39, 35), (9, 29, 28, 10), (23, 12, 11, 24), (15, 39, 38, 16), (34, 18, 17, 32), (27, 40, 41, 28), (40, 42, 43, 41), (42, 44, 45, 43), (44, 46, 47, 45), (46, 48, 49, 47), (48, 50, 51, 49), (50, 52, 53, 51), (52, 21, 20, 53), (37, 54, 55, 38), (54, 56, 57, 55), (56, 59, 58, 57), (59, 61, 60, 58), (61, 62, 63, 60), (62, 64, 65, 63), (64, 66, 67, 65), (66, 26, 25, 67), (22, 68, 69, 23), (68, 70, 71, 69), (70, 72, 73, 71), (72, 74, 75, 73), (74, 76, 77, 75), (76, 78, 79, 77), (78, 80, 81, 79), (80, 31, 30, 81), (33, 83, 82, 34), (83, 84, 85, 82), (84, 86, 87, 85), (86, 88, 89, 87), (88, 90, 91, 89), (90, 92, 93, 91), (92, 94, 95, 93), (94, 36, 35, 95), (5, 4, 8, 13), (104, 105, 106), (107, 108, 109), (110, 111, 112), (113, 114, 115), (116, 117, 118), (119, 120, 121), (122, 123, 124), (125, 126, 127), (128, 129, 130), (131, 132, 133), (134, 135, 136), (137, 138, 139), (140, 141, 142), (143, 144, 145), (146, 147, 148), (149, 150, 151), (152, 153, 154), (155, 156, 157), (158, 159, 160), (161, 162, 163), (164, 165, 166), (167, 168, 169), (170, 171, 172), (173, 174, 175), (176, 177, 178), (179, 180, 181), (182, 183, 184), (185, 186, 187), (188, 189, 190), (191, 192, 193), (194, 195, 196), (197, 198, 199), (200, 201, 202, 203), (204, 205, 206, 207), (208, 209, 210, 211), (212, 213, 214, 215), (216, 217, 218, 219), (220, 221, 222, 223), (224, 225, 226, 227), (228, 229, 230, 231), (232, 233, 234, 235), (236, 237, 238, 239), (240, 241, 242, 243), (244, 245, 246, 247), (248, 249, 250, 251), (252, 253, 254, 255), (256, 257, 258, 259), (260, 261, 262, 263), (264, 265, 266, 267), (268, 269, 270, 271), (272, 273, 274, 275), (276, 277, 278, 279), (280, 281, 282, 283), (284, 285, 286, 287), (288, 289, 290, 291), (292, 293, 294, 295), (296, 297, 298, 299), (300, 301, 302, 303), (304, 305, 306, 307), (308, 309, 310, 311), (312, 313, 314, 315), (316, 317, 318, 319), (320, 321, 322, 323), (324, 325, 326, 327), (328, 329, 330, 331), (332, 333, 334, 335), (336, 337, 338, 339), (340, 341, 342, 343), (344, 345, 346, 347), (348, 349, 350, 351), (352, 353, 354, 355), (356, 357, 358, 359), (360, 361, 362, 363), (364, 365, 366, 367), (368, 369, 370, 371), (372, 373, 374, 375), (376, 377, 378, 379), (380, 381, 382, 383), (384, 385, 386, 387), (388, 389, 390, 391), (392, 393, 394, 395), (396, 397, 398, 399), (400, 401, 402, 403), (404, 405, 406, 407), (408, 409, 410, 411), (412, 413, 414, 415), (416, 417, 418, 419), (420, 421, 422, 423), (424, 425, 426, 427), (428, 429, 430, 431), (432, 433, 434, 435), (436, 437, 438, 439), (440, 441, 442, 443), (444, 445, 446, 447), (448, 449, 450, 451), (452, 453, 454, 455), (127, 102, 103, 125), (151, 98, 99, 149), (175, 100, 101, 173), (199, 96, 97, 197), (98, 104, 106, 99), (105, 107, 109, 106), (108, 110, 112, 109), (111, 113, 115, 112), (114, 116, 118, 115), (117, 119, 121, 118), (120, 122, 124, 121), (123, 126, 125, 124), (96, 128, 130, 97), (129, 131, 133, 130), (132, 134, 136, 133), (135, 137, 139, 136), (138, 140, 142, 139), (141, 143, 145, 142), (144, 146, 148, 145), (147, 150, 149, 148), (102, 152, 154, 103), (153, 155, 157, 154), (156, 158, 160, 157), (159, 161, 163, 160), (162, 164, 166, 163), (165, 167, 169, 166), (168, 170, 172, 169), (171, 174, 173, 172), (100, 176, 178, 101), (177, 179, 181, 178), (180, 182, 184, 181), (183, 185, 187, 184), (186, 188, 190, 187), (189, 191, 193, 190), (192, 194, 196, 193), (195, 198, 197, 196), (228, 105, 104, 229), (198, 200, 203, 199), (201, 204, 207, 202), (205, 208, 211, 206), (209, 212, 215, 210), (213, 216, 219, 214), (217, 220, 223, 218), (221, 224, 227, 222), (225, 231, 230, 226), (260, 108, 107, 261), (194, 232, 235, 195), (233, 236, 239, 234), (237, 240, 243, 238), (241, 244, 247, 242), (245, 248, 251, 246), (249, 252, 255, 250), (253, 256, 259, 254), (257, 263, 262, 258), (292, 111, 110, 293), (191, 264, 267, 192), (265, 268, 271, 266), (269, 272, 275, 270), (273, 276, 279, 274), (277, 280, 283, 278), (281, 284, 287, 282), (285, 288, 291, 286), (289, 295, 294, 290), (324, 114, 113, 325), (188, 296, 299, 189), (297, 300, 303, 298), (301, 304, 307, 302), (305, 308, 311, 306), (309, 312, 315, 310), (313, 316, 319, 314), (317, 320, 323, 318), (321, 327, 326, 322), (356, 117, 116, 357), (185, 328, 331, 186), (329, 332, 335, 330), (333, 336, 339, 334), (337, 340, 343, 338), (341, 344, 347, 342), (345, 348, 351, 346), (349, 352, 355, 350), (353, 359, 358, 354), (388, 120, 119, 389), (182, 360, 363, 183), (361, 364, 367, 362), (365, 368, 371, 366), (369, 372, 375, 370), (373, 376, 379, 374), (377, 380, 383, 378), (381, 384, 387, 382), (385, 391, 390, 386), (420, 123, 122, 421), (179, 392, 395, 180), (393, 396, 399, 394), (397, 400, 403, 398), (401, 404, 407, 402), (405, 408, 411, 406), (409, 412, 415, 410), (413, 416, 419, 414), (417, 423, 422, 418), (452, 127, 126, 453), (176, 424, 427, 177), (425, 428, 431, 426), (429, 432, 435, 430), (433, 436, 439, 434), (437, 440, 443, 438), (441, 444, 447, 442), (445, 448, 451, 446), (449, 455, 454, 450), (202, 129, 128, 203), (206, 132, 131, 207), (210, 135, 134, 211), (214, 138, 137, 215), (218, 141, 140, 219), (222, 144, 143, 223), (226, 147, 146, 227), (229, 151, 150, 230), (234, 201, 200, 235), (238, 205, 204, 239), (242, 209, 208, 243), (246, 213, 212, 247), (250, 217, 216, 251), (254, 221, 220, 255), (258, 225, 224, 259), (261, 228, 231, 262), (266, 233, 232, 267), (270, 237, 236, 271), (274, 241, 240, 275), (278, 245, 244, 279), (282, 249, 248, 283), (286, 253, 252, 287), (290, 257, 256, 291), (293, 260, 263, 294), (298, 265, 264, 299), (302, 269, 268, 303), (306, 273, 272, 307), (310, 277, 276, 311), (314, 281, 280, 315), (318, 285, 284, 319), (322, 289, 288, 323), (325, 292, 295, 326), (330, 297, 296, 331), (334, 301, 300, 335), (338, 305, 304, 339), (342, 309, 308, 343), (346, 313, 312, 347), (350, 317, 316, 351), (354, 321, 320, 355), (357, 324, 327, 358), (362, 329, 328, 363), (366, 333, 332, 367), (370, 337, 336, 371), (374, 341, 340, 375), (378, 345, 344, 379), (382, 349, 348, 383), (386, 353, 352, 387), (389, 356, 359, 390), (394, 361, 360, 395), (398, 365, 364, 399), (402, 369, 368, 403), (406, 373, 372, 407), (410, 377, 376, 411), (414, 381, 380, 415), (418, 385, 384, 419), (421, 388, 391, 422), (426, 393, 392, 427), (430, 397, 396, 431), (434, 401, 400, 435), (438, 405, 404, 439), (442, 409, 408, 443), (446, 413, 412, 447), (450, 417, 416, 451), (453, 420, 423, 454), (174, 425, 424, 175), (170, 429, 428, 171), (167, 433, 432, 168), (164, 437, 436, 165), (161, 441, 440, 162), (158, 445, 444, 159), (155, 449, 448, 156), (152, 452, 455, 153), (426, 431, 754, 755), (488, 547, 546, 489), (486, 543, 542, 487), (528, 563, 562, 529), (532, 567, 566, 533), (536, 571, 570, 537), (540, 575, 574, 541), (544, 579, 578, 545), (548, 583, 582, 549), (552, 587, 586, 553), (560, 595, 594, 561), (564, 599, 598, 565), (568, 603, 602, 569), (572, 607, 606, 573), (576, 611, 610, 577), (580, 615, 614, 581), (584, 619, 618, 585), (592, 627, 626, 593), (596, 631, 630, 597), (600, 635, 634, 601), (604, 639, 638, 605), (608, 643, 642, 609), (612, 647, 646, 613), (616, 651, 650, 617), (624, 659, 658, 625), (628, 663, 662, 629), (632, 667, 666, 633), (636, 671, 670, 637), (640, 675, 674, 641), (644, 679, 678, 645), (648, 683, 682, 649), (656, 691, 690, 657), (660, 695, 694, 661), (664, 699, 698, 665), (668, 703, 702, 669), (672, 707, 706, 673), (676, 711, 710, 677), (680, 715, 714, 681), (688, 723, 722, 689), (692, 727, 726, 693), (696, 731, 730, 697), (700, 735, 734, 701), (704, 739, 738, 705), (708, 743, 742, 709), (712, 747, 746, 713), (720, 755, 754, 721), (513, 512, 719, 686), (724, 759, 758, 725), (728, 763, 762, 729), (732, 767, 766, 733), (736, 771, 770, 737), (740, 775, 774, 741), (744, 779, 778, 745), (748, 494, 457, 456), (515, 514, 687, 654), (490, 551, 550, 491), (509, 461, 460, 750), (517, 516, 655, 622), (776, 496, 495, 777), (556, 589, 468, 467), (519, 518, 623, 590), (588, 621, 470, 469), (521, 520, 591, 558), (458, 525, 464, 459), (620, 653, 472, 471), (772, 498, 497, 773), (652, 685, 474, 473), (768, 500, 499, 769), (684, 717, 476, 475), (716, 749, 478, 477), (764, 502, 501, 765), (480, 531, 530, 481), (492, 555, 554, 493), (760, 504, 503, 761), (752, 508, 507, 753), (756, 506, 505, 757), (524, 557, 466, 465), (523, 522, 559, 526), (511, 510, 751, 718), (482, 535, 534, 483), (484, 539, 538, 485), (463, 462, 527, 479), (431, 396, 721, 754), (223, 143, 489, 546), (286, 291, 614, 615), (401, 434, 763, 728), (147, 226, 555, 492), (295, 289, 616, 617), (122, 120, 475, 476), (435, 400, 725, 758), (227, 146, 491, 550), (290, 294, 618, 619), (405, 438, 767, 732), (151, 229, 525, 458), (114, 324, 620, 471), (126, 123, 477, 478), (439, 404, 729, 762), (230, 150, 493, 554), (325, 113, 470, 621), (409, 442, 771, 736), (201, 234, 563, 528), (296, 188, 517, 622), (128, 96, 463, 479), (443, 408, 733, 766), (235, 200, 526, 559), (189, 299, 623, 518), (413, 446, 775, 740), (205, 238, 567, 532), (300, 297, 624, 625), (131, 129, 480, 481), (447, 412, 737, 770), (239, 204, 529, 562), (298, 303, 626, 627), (417, 450, 779, 744), (209, 242, 571, 536), (304, 301, 628, 629), (134, 132, 482, 483), (451, 416, 741, 774), (243, 208, 533, 566), (302, 307, 630, 631), (420, 453, 749, 716), (213, 246, 575, 540), (308, 305, 632, 633), (137, 135, 484, 485), (454, 423, 745, 778), (247, 212, 537, 570), (306, 311, 634, 635), (425, 174, 508, 752), (217, 250, 579, 544), (312, 309, 636, 637), (140, 138, 486, 487), (175, 424, 750, 460), (251, 216, 541, 574), (310, 315, 638, 639), (429, 170, 506, 756), (221, 254, 583, 548), (316, 313, 640, 641), (143, 141, 488, 489), (171, 428, 753, 507), (255, 220, 545, 578), (314, 319, 642, 643), (433, 167, 504, 760), (225, 258, 587, 552), (320, 317, 644, 645), (146, 144, 490, 491), (168, 432, 757, 505), (259, 224, 549, 582), (318, 323, 646, 647), (437, 164, 502, 764), (228, 261, 557, 524), (327, 321, 648, 649), (150, 147, 492, 493), (165, 436, 761, 503), (262, 231, 553, 586), (322, 326, 650, 651), (441, 161, 500, 768), (233, 266, 595, 560), (117, 356, 652, 473), (152, 102, 457, 494), (162, 440, 765, 501), (267, 232, 558, 591), (357, 116, 472, 653), (445, 158, 498, 772), (237, 270, 599, 564), (328, 185, 515, 654), (155, 153, 495, 496), (159, 444, 769, 499), (271, 236, 561, 594), (186, 331, 655, 516), (449, 155, 496, 776), (241, 274, 603, 568), (332, 329, 656, 657), (158, 156, 497, 498), (156, 448, 773, 497), (275, 240, 565, 598), (330, 335, 658, 659), (452, 152, 494, 748), (245, 278, 607, 572), (336, 333, 660, 661), (161, 159, 499, 500), (153, 455, 777, 495), (279, 244, 569, 602), (334, 339, 662, 663), (249, 282, 611, 576), (340, 337, 664, 665), (164, 162, 501, 502), (283, 248, 573, 606), (338, 343, 666, 667), (253, 286, 615, 580), (344, 341, 668, 669), (167, 165, 503, 504), (287, 252, 577, 610), (342, 347, 670, 671), (257, 290, 619, 584), (348, 345, 672, 673), (170, 168, 505, 506), (291, 256, 581, 614), (346, 351, 674, 675), (260, 293, 589, 556), (352, 349, 676, 677), (174, 171, 507, 508), (294, 263, 585, 618), (350, 355, 678, 679), (265, 298, 627, 592), (359, 353, 680, 681), (176, 100, 461, 509), (299, 264, 590, 623), (354, 358, 682, 683), (269, 302, 631, 596), (120, 388, 684, 475), (179, 177, 510, 511), (303, 268, 593, 626), (389, 119, 474, 685), (273, 306, 635, 600), (360, 182, 513, 686), (182, 180, 512, 513), (307, 272, 597, 630), (183, 363, 687, 514), (277, 310, 639, 604), (364, 361, 688, 689), (185, 183, 514, 515), (311, 276, 601, 634), (362, 367, 690, 691), (281, 314, 643, 608), (368, 365, 692, 693), (188, 186, 516, 517), (315, 280, 605, 638), (366, 371, 694, 695), (285, 318, 647, 612), (372, 369, 696, 697), (191, 189, 518, 519), (319, 284, 609, 642), (370, 375, 698, 699), (289, 322, 651, 616), (376, 373, 700, 701), (194, 192, 520, 521), (323, 288, 613, 646), (374, 379, 702, 703), (292, 325, 621, 588), (380, 377, 704, 705), (198, 195, 522, 523), (326, 295, 617, 650), (378, 383, 706, 707), (297, 330, 659, 624), (384, 381, 708, 709), (105, 228, 524, 465), (331, 296, 622, 655), (382, 387, 710, 711), (229, 104, 464, 525), (301, 334, 663, 628), (391, 385, 712, 713), (200, 198, 523, 526), (335, 300, 625, 658), (386, 390, 714, 715), (199, 203, 527, 462), (305, 338, 667, 632), (123, 420, 716, 477), (204, 201, 528, 529), (339, 304, 629, 662), (421, 122, 476, 717), (202, 207, 530, 531), (309, 342, 671, 636), (392, 179, 511, 718), (208, 205, 532, 533), (343, 308, 633, 666), (180, 395, 719, 512), (206, 211, 534, 535), (313, 346, 675, 640), (396, 393, 720, 721), (212, 209, 536, 537), (347, 312, 637, 670), (394, 399, 722, 723), (210, 215, 538, 539), (317, 350, 679, 644), (400, 397, 724, 725), (216, 213, 540, 541), (351, 316, 641, 674), (398, 403, 726, 727), (214, 219, 542, 543), (321, 354, 683, 648), (404, 401, 728, 729), (220, 217, 544, 545), (355, 320, 645, 678), (402, 407, 730, 731), (218, 223, 546, 547), (324, 357, 653, 620), (408, 405, 732, 733), (224, 221, 548, 549), (358, 327, 649, 682), (406, 411, 734, 735), (222, 227, 550, 551), (329, 362, 691, 656), (412, 409, 736, 737), (231, 225, 552, 553), (363, 328, 654, 687), (410, 415, 738, 739), (226, 230, 554, 555), (333, 366, 695, 660), (416, 413, 740, 741), (108, 260, 556, 467), (367, 332, 657, 690), (414, 419, 742, 743), (261, 107, 466, 557), (337, 370, 699, 664), (423, 417, 744, 745), (232, 194, 521, 558), (371, 336, 661, 694), (418, 422, 746, 747), (195, 235, 559, 522), (341, 374, 703, 668), (127, 452, 748, 456), (236, 233, 560, 561), (375, 340, 665, 698), (453, 126, 478, 749), (234, 239, 562, 563), (345, 378, 707, 672), (424, 176, 509, 750), (240, 237, 564, 565), (379, 344, 669, 702), (177, 427, 751, 510), (238, 243, 566, 567), (349, 382, 711, 676), (428, 425, 752, 753), (244, 241, 568, 569), (383, 348, 673, 706)])
_uv = me_cube.uv_layers.new(name='UVMap')
_uv.uv.foreach_set('vector', [0.8688, 0.7437, 0.8688, 0.7174, 0.8688, 0.7174, 0.8687, 0.7437, 0.375, 0.75, 0.625, 0.75, 0.625, 1.0, 0.375, 1.0, 0.375, 0.0, 0.625, 0.0, 0.625, 0.25, 0.375, 0.25, 0.125, 0.5, 0.375, 0.5, 0.375, 0.75, 0.125, 0.75, 0.375, 0.5, 0.625, 0.5, 0.625, 0.75, 0.375, 0.75, 0.375, 0.25, 0.625, 0.25, 0.625, 0.5, 0.375, 0.5, 0.6313, 0.6646, 0.6312, 0.691, 0.6312, 0.691, 0.6313, 0.6646, 0.7896, 0.5063, 0.7632, 0.5063, 0.7632, 0.5063, 0.7896, 0.5063, 0.789, 0.7431, 0.7638, 0.7431, 0.7638, 0.7431, 0.789, 0.7431, 0.6312, 0.7174, 0.6312, 0.7437, 0.6312, 0.7437, 0.6312, 0.7174, 0.6312, 0.7437, 0.6576, 0.7437, 0.6576, 0.7437, 0.6312, 0.7437, 0.684, 0.7437, 0.7104, 0.7437, 0.7104, 0.7437, 0.684, 0.7437, 0.7104, 0.7437, 0.7368, 0.7437, 0.7368, 0.7437, 0.7104, 0.7437, 0.7368, 0.7437, 0.7632, 0.7437, 0.7632, 0.7437, 0.7368, 0.7437, 0.7632, 0.7437, 0.7896, 0.7437, 0.7896, 0.7437, 0.7632, 0.7437, 0.7896, 0.7437, 0.816, 0.7437, 0.816, 0.7437, 0.7896, 0.7437, 0.816, 0.7437, 0.8424, 0.7437, 0.8424, 0.7437, 0.816, 0.7437, 0.6312, 0.5326, 0.6312, 0.559, 0.6312, 0.559, 0.6312, 0.5326, 0.6312, 0.5062, 0.6312, 0.5326, 0.6312, 0.5326, 0.6312, 0.5062, 0.6312, 0.559, 0.6312, 0.5854, 0.6312, 0.5854, 0.6312, 0.559, 0.6312, 0.5854, 0.6312, 0.6118, 0.6312, 0.6118, 0.6312, 0.5854, 0.711, 0.6903, 0.711, 0.6652, 0.711, 0.6652, 0.711, 0.6903, 0.6312, 0.6118, 0.6313, 0.6382, 0.6313, 0.6382, 0.6312, 0.6118, 0.6313, 0.6382, 0.6313, 0.6646, 0.6313, 0.6646, 0.6313, 0.6382, 0.6312, 0.691, 0.6312, 0.7174, 0.6312, 0.7174, 0.6312, 0.691, 0.8688, 0.7174, 0.8688, 0.691, 0.8688, 0.691, 0.8688, 0.7174, 0.6319, 0.6652, 0.657, 0.6652, 0.657, 0.6652, 0.6319, 0.6652, 0.8166, 0.5597, 0.8417, 0.5597, 0.8417, 0.5597, 0.8166, 0.5597, 0.7098, 0.6388, 0.7098, 0.664, 0.7098, 0.664, 0.7098, 0.6388, 0.657, 0.6376, 0.6319, 0.6376, 0.6319, 0.6376, 0.657, 0.6376, 0.8417, 0.532, 0.8166, 0.532, 0.8166, 0.532, 0.8417, 0.532, 0.7626, 0.7431, 0.7374, 0.7431, 0.7374, 0.7431, 0.7626, 0.7431, 0.711, 0.664, 0.711, 0.6388, 0.711, 0.6388, 0.711, 0.664, 0.6319, 0.6388, 0.657, 0.6388, 0.657, 0.6388, 0.6319, 0.6388, 0.684, 0.5063, 0.6576, 0.5063, 0.6576, 0.5063, 0.684, 0.5063, 0.8166, 0.5333, 0.8417, 0.5333, 0.8417, 0.5333, 0.8166, 0.5333, 0.7098, 0.6124, 0.7098, 0.6376, 0.7098, 0.6376, 0.7098, 0.6124, 0.657, 0.6112, 0.6319, 0.6112, 0.6319, 0.6112, 0.657, 0.6112, 0.8153, 0.7167, 0.7902, 0.7167, 0.7902, 0.7167, 0.8153, 0.7167, 0.7362, 0.7431, 0.711, 0.7431, 0.711, 0.7431, 0.7362, 0.7431, 0.711, 0.6376, 0.711, 0.6124, 0.711, 0.6124, 0.711, 0.6376, 0.6319, 0.6124, 0.657, 0.6124, 0.657, 0.6124, 0.6319, 0.6124, 0.7104, 0.5063, 0.684, 0.5063, 0.684, 0.5063, 0.7104, 0.5063, 0.7902, 0.718, 0.8153, 0.718, 0.8153, 0.718, 0.7902, 0.718, 0.7098, 0.586, 0.7098, 0.6112, 0.7098, 0.6112, 0.7098, 0.586, 0.657, 0.5848, 0.6319, 0.5848, 0.6319, 0.5848, 0.657, 0.5848, 0.8153, 0.6903, 0.7902, 0.6903, 0.7902, 0.6903, 0.8153, 0.6903, 0.7098, 0.7431, 0.6847, 0.7431, 0.6847, 0.7431, 0.7098, 0.7431, 0.711, 0.6112, 0.711, 0.586, 0.711, 0.586, 0.711, 0.6112, 0.6319, 0.586, 0.657, 0.586, 0.657, 0.586, 0.6319, 0.586, 0.7368, 0.5063, 0.7104, 0.5063, 0.7104, 0.5063, 0.7368, 0.5063, 0.7902, 0.6916, 0.8153, 0.6916, 0.8153, 0.6916, 0.7902, 0.6916, 0.7098, 0.5597, 0.7098, 0.5848, 0.7098, 0.5848, 0.7098, 0.5597, 0.657, 0.5584, 0.6319, 0.5584, 0.6319, 0.5584, 0.657, 0.5584, 0.8153, 0.664, 0.7902, 0.664, 0.7902, 0.664, 0.8153, 0.664, 0.6834, 0.7431, 0.6583, 0.7431, 0.6583, 0.7431, 0.6834, 0.7431, 0.711, 0.5848, 0.711, 0.5597, 0.711, 0.5597, 0.711, 0.5848, 0.6319, 0.5597, 0.657, 0.5597, 0.657, 0.5597, 0.6319, 0.5597, 0.7632, 0.5063, 0.7368, 0.5063, 0.7368, 0.5063, 0.7632, 0.5063, 0.7902, 0.6652, 0.8153, 0.6652, 0.8153, 0.6652, 0.7902, 0.6652, 0.7098, 0.5333, 0.7098, 0.5584, 0.7098, 0.5584, 0.7098, 0.5333, 0.657, 0.532, 0.6319, 0.532, 0.6319, 0.532, 0.657, 0.532, 0.8153, 0.6376, 0.7902, 0.6376, 0.7902, 0.6376, 0.8153, 0.6376, 0.657, 0.7431, 0.6319, 0.7431, 0.6319, 0.7431, 0.657, 0.7431, 0.711, 0.5584, 0.711, 0.5333, 0.711, 0.5333, 0.711, 0.5584, 0.6319, 0.5333, 0.657, 0.5333, 0.657, 0.5333, 0.6319, 0.5333, 0.816, 0.5063, 0.7896, 0.5063, 0.7896, 0.5063, 0.816, 0.5063, 0.7902, 0.6388, 0.8153, 0.6388, 0.8153, 0.6388, 0.7902, 0.6388, 0.7098, 0.5069, 0.7098, 0.532, 0.7098, 0.532, 0.7098, 0.5069, 0.8417, 0.6916, 0.8417, 0.7167, 0.8417, 0.7167, 0.8417, 0.6916, 0.8153, 0.6112, 0.7902, 0.6112, 0.7902, 0.6112, 0.8153, 0.6112, 0.711, 0.532, 0.711, 0.5069, 0.711, 0.5069, 0.711, 0.532, 0.843, 0.7167, 0.843, 0.6916, 0.843, 0.6916, 0.843, 0.7167, 0.7902, 0.6124, 0.8153, 0.6124, 0.8153, 0.6124, 0.7902, 0.6124, 0.6319, 0.5069, 0.657, 0.5069, 0.657, 0.5069, 0.6319, 0.5069, 0.7098, 0.718, 0.7098, 0.7431, 0.7098, 0.7431, 0.7098, 0.718, 0.8417, 0.6652, 0.8417, 0.6903, 0.8417, 0.6903, 0.8417, 0.6652, 0.8153, 0.5848, 0.7902, 0.5848, 0.7902, 0.5848, 0.8153, 0.5848, 0.711, 0.7431, 0.711, 0.718, 0.711, 0.718, 0.711, 0.7431, 0.843, 0.6903, 0.843, 0.6652, 0.843, 0.6652, 0.843, 0.6903, 0.7902, 0.586, 0.8153, 0.586, 0.8153, 0.586, 0.7902, 0.586, 0.8688, 0.5063, 0.8424, 0.5063, 0.8424, 0.5063, 0.8687, 0.5063, 0.8424, 0.5063, 0.816, 0.5063, 0.816, 0.5063, 0.8424, 0.5063, 0.8688, 0.559, 0.8688, 0.5326, 0.8688, 0.5326, 0.8688, 0.559, 0.8688, 0.5854, 0.8688, 0.559, 0.8688, 0.559, 0.8688, 0.5854, 0.8688, 0.6118, 0.8688, 0.5854, 0.8688, 0.5854, 0.8688, 0.6118, 0.8688, 0.6382, 0.8688, 0.6118, 0.8688, 0.6118, 0.8687, 0.6382, 0.8688, 0.6646, 0.8688, 0.6382, 0.8688, 0.6382, 0.8688, 0.6646, 0.8688, 0.691, 0.8688, 0.6646, 0.8688, 0.6646, 0.8688, 0.691, 0.625, 0.75, 0.625, 0.5, 0.625, 0.5, 0.625, 0.75, 0.6318, 0.745, 0.6576, 0.745, 0.684, 0.745, 0.7104, 0.745, 0.7368, 0.745, 0.7632, 0.745, 0.7896, 0.745, 0.816, 0.745, 0.8424, 0.745, 0.8682, 0.745, 0.872, 0.7487, 0.628, 0.7488, 0.625, 0.5, 0.625, 0.25, 0.625, 0.25, 0.625, 0.5, 0.6834, 0.6916, 0.6834, 0.7167, 0.6834, 0.7167, 0.6834, 0.6916, 0.8417, 0.6388, 0.8417, 0.664, 0.8417, 0.664, 0.8417, 0.6388, 0.63, 0.5068, 0.63, 0.5326, 0.63, 0.559, 0.63, 0.5854, 0.63, 0.6118, 0.63, 0.6382, 0.63, 0.6646, 0.63, 0.691, 0.63, 0.7174, 0.63, 0.7432, 0.6263, 0.747, 0.6263, 0.503, 0.8153, 0.5584, 0.7902, 0.5584, 0.7902, 0.5584, 0.8153, 0.5584, 0.8681, 0.5069, 0.8681, 0.532, 0.8681, 0.532, 0.8681, 0.5069, 0.6847, 0.7167, 0.6847, 0.6916, 0.6847, 0.6916, 0.6847, 0.7167, 0.625, 0.25, 0.625, 0.0, 0.625, 0.0, 0.625, 0.25, 0.843, 0.664, 0.843, 0.6388, 0.843, 0.6388, 0.843, 0.664, 0.7902, 0.5597, 0.8153, 0.5597, 0.8153, 0.5597, 0.7902, 0.5597, 0.6834, 0.6652, 0.6834, 0.6903, 0.6834, 0.6903, 0.6834, 0.6652, 0.8688, 0.5326, 0.8688, 0.5063, 0.8688, 0.5063, 0.8688, 0.5326, 0.8417, 0.6124, 0.8417, 0.6376, 0.8417, 0.6376, 0.8417, 0.6124, 0.8153, 0.532, 0.7902, 0.532, 0.7902, 0.532, 0.8153, 0.532, 0.87, 0.7432, 0.87, 0.7174, 0.87, 0.691, 0.87, 0.6646, 0.87, 0.6382, 0.87, 0.6118, 0.87, 0.5854, 0.87, 0.559, 0.87, 0.5326, 0.87, 0.5068, 0.8738, 0.503, 0.8738, 0.747, 0.6847, 0.6903, 0.6847, 0.6652, 0.6847, 0.6652, 0.6847, 0.6903, 0.843, 0.6376, 0.843, 0.6124, 0.843, 0.6124, 0.843, 0.6376, 0.8682, 0.505, 0.8424, 0.505, 0.816, 0.505, 0.7896, 0.505, 0.7632, 0.505, 0.7368, 0.505, 0.7104, 0.505, 0.684, 0.505, 0.6576, 0.505, 0.6318, 0.505, 0.628, 0.5013, 0.872, 0.5013, 0.7902, 0.5333, 0.8153, 0.5333, 0.8153, 0.5333, 0.7902, 0.5333, 0.6319, 0.7431, 0.6319, 0.718, 0.6319, 0.718, 0.6319, 0.7431, 0.6576, 0.5063, 0.6312, 0.5062, 0.6312, 0.5062, 0.6576, 0.5063, 0.6834, 0.6388, 0.6834, 0.664, 0.6834, 0.664, 0.6834, 0.6388, 0.8417, 0.586, 0.8417, 0.6112, 0.8417, 0.6112, 0.8417, 0.586, 0.789, 0.7167, 0.7638, 0.7167, 0.7638, 0.7167, 0.789, 0.7167, 0.6847, 0.664, 0.6847, 0.6388, 0.6847, 0.6388, 0.6847, 0.664, 0.843, 0.6112, 0.843, 0.586, 0.843, 0.586, 0.843, 0.6112, 0.7638, 0.718, 0.789, 0.718, 0.789, 0.718, 0.7638, 0.718, 0.6834, 0.6124, 0.6834, 0.6376, 0.6834, 0.6376, 0.6834, 0.6124, 0.6576, 0.7437, 0.684, 0.7437, 0.684, 0.7437, 0.6576, 0.7437, 0.8417, 0.5597, 0.8417, 0.5848, 0.8417, 0.5848, 0.8417, 0.5597, 0.789, 0.6903, 0.7638, 0.6903, 0.7638, 0.6903, 0.789, 0.6903, 0.8681, 0.7431, 0.843, 0.7431, 0.843, 0.7431, 0.8681, 0.7431, 0.6847, 0.6376, 0.6847, 0.6124, 0.6847, 0.6124, 0.6847, 0.6376, 0.843, 0.5848, 0.843, 0.5597, 0.843, 0.5597, 0.843, 0.5848, 0.7638, 0.6916, 0.789, 0.6916, 0.789, 0.6916, 0.7638, 0.6916, 0.8424, 0.7437, 0.8688, 0.7437, 0.8688, 0.7437, 0.8424, 0.7437, 0.6834, 0.586, 0.6834, 0.6112, 0.6834, 0.6112, 0.6834, 0.586, 0.625, 0.75, 0.6271, 0.7479, 0.6271, 0.7479, 0.872, 0.7487, 0.8729, 0.7479, 0.875, 0.75, 0.625, 0.5, 0.6271, 0.5021, 0.6271, 0.5021, 0.8738, 0.503, 0.8729, 0.5021, 0.875, 0.5, 0.8687, 0.7437, 0.87, 0.7432, 0.8682, 0.745, 0.6312, 0.7437, 0.6318, 0.745, 0.63, 0.7432, 0.87, 0.5068, 0.8687, 0.5063, 0.8682, 0.505, 0.6312, 0.5062, 0.63, 0.5068, 0.6318, 0.505, 0.628, 0.7488, 0.872, 0.7487, 0.875, 0.75, 0.625, 0.75, 0.6263, 0.503, 0.6263, 0.747, 0.625, 0.75, 0.625, 0.5, 0.8738, 0.747, 0.8738, 0.503, 0.875, 0.5, 0.875, 0.75, 0.872, 0.5013, 0.628, 0.5013, 0.625, 0.5, 0.875, 0.5, 0.8424, 0.7437, 0.8688, 0.7437, 0.8682, 0.745, 0.8424, 0.745, 0.6312, 0.7174, 0.6312, 0.7437, 0.63, 0.7432, 0.63, 0.7174, 0.8688, 0.5326, 0.8688, 0.5063, 0.87, 0.5068, 0.87, 0.5326, 0.6576, 0.5063, 0.6312, 0.5062, 0.6318, 0.505, 0.6576, 0.505, 0.6263, 0.747, 0.63, 0.7432, 0.6318, 0.745, 0.628, 0.7488, 0.87, 0.7432, 0.8738, 0.747, 0.872, 0.7487, 0.8682, 0.745, 0.628, 0.5013, 0.6318, 0.505, 0.63, 0.5068, 0.6263, 0.503, 0.8682, 0.505, 0.872, 0.5013, 0.8738, 0.503, 0.87, 0.5068, 0.6312, 0.7437, 0.6576, 0.7437, 0.6576, 0.745, 0.6318, 0.745, 0.6576, 0.7437, 0.684, 0.7437, 0.684, 0.745, 0.6576, 0.745, 0.684, 0.7437, 0.7104, 0.7437, 0.7104, 0.745, 0.684, 0.745, 0.7104, 0.7437, 0.7368, 0.7437, 0.7368, 0.745, 0.7104, 0.745, 0.7368, 0.7437, 0.7632, 0.7437, 0.7632, 0.745, 0.7368, 0.745, 0.7632, 0.7437, 0.7896, 0.7437, 0.7896, 0.745, 0.7632, 0.745, 0.7896, 0.7437, 0.816, 0.7437, 0.816, 0.745, 0.7896, 0.745, 0.816, 0.7437, 0.8424, 0.7437, 0.8424, 0.745, 0.816, 0.745, 0.6312, 0.5062, 0.6312, 0.5326, 0.63, 0.5326, 0.63, 0.5068, 0.6312, 0.5326, 0.6312, 0.559, 0.63, 0.559, 0.63, 0.5326, 0.6312, 0.559, 0.6312, 0.5854, 0.63, 0.5854, 0.63, 0.559, 0.6312, 0.5854, 0.6312, 0.6118, 0.63, 0.6118, 0.63, 0.5854, 0.6312, 0.6118, 0.6313, 0.6382, 0.63, 0.6382, 0.63, 0.6118, 0.6313, 0.6382, 0.6313, 0.6646, 0.63, 0.6646, 0.63, 0.6382, 0.6313, 0.6646, 0.6312, 0.691, 0.63, 0.691, 0.63, 0.6646, 0.6312, 0.691, 0.6312, 0.7174, 0.63, 0.7174, 0.63, 0.691, 0.8687, 0.7437, 0.8688, 0.7174, 0.87, 0.7174, 0.87, 0.7432, 0.8688, 0.7174, 0.8688, 0.691, 0.87, 0.691, 0.87, 0.7174, 0.8688, 0.691, 0.8688, 0.6646, 0.87, 0.6646, 0.87, 0.691, 0.8688, 0.6646, 0.8688, 0.6382, 0.87, 0.6382, 0.87, 0.6646, 0.8687, 0.6382, 0.8688, 0.6118, 0.87, 0.6118, 0.87, 0.6382, 0.8688, 0.6118, 0.8688, 0.5854, 0.87, 0.5854, 0.87, 0.6118, 0.8688, 0.5854, 0.8688, 0.559, 0.87, 0.559, 0.87, 0.5854, 0.8688, 0.559, 0.8688, 0.5326, 0.87, 0.5326, 0.87, 0.559, 0.8687, 0.5063, 0.8424, 0.5063, 0.8424, 0.505, 0.8682, 0.505, 0.8424, 0.5063, 0.816, 0.5063, 0.816, 0.505, 0.8424, 0.505, 0.816, 0.5063, 0.7896, 0.5063, 0.7896, 0.505, 0.816, 0.505, 0.7896, 0.5063, 0.7632, 0.5063, 0.7632, 0.505, 0.7896, 0.505, 0.7632, 0.5063, 0.7368, 0.5063, 0.7368, 0.505, 0.7632, 0.505, 0.7368, 0.5063, 0.7104, 0.5063, 0.7104, 0.505, 0.7368, 0.505, 0.7104, 0.5063, 0.684, 0.5063, 0.684, 0.505, 0.7104, 0.505, 0.684, 0.5063, 0.6576, 0.5063, 0.6576, 0.505, 0.684, 0.505, 0.625, 1.0, 0.625, 0.75, 0.625, 0.75, 0.625, 1.0, 0.657, 0.7431, 0.6583, 0.7431, 0.6576, 0.7437, 0.6834, 0.7431, 0.6847, 0.7431, 0.684, 0.7437, 0.7098, 0.7431, 0.711, 0.7431, 0.7104, 0.7437, 0.7362, 0.7431, 0.7374, 0.7431, 0.7368, 0.7437, 0.7626, 0.7431, 0.7638, 0.7431, 0.7632, 0.7437, 0.789, 0.7431, 0.7902, 0.7431, 0.7896, 0.7437, 0.8153, 0.7431, 0.8166, 0.7431, 0.816, 0.7437, 0.8424, 0.7437, 0.8417, 0.7431, 0.843, 0.7431, 0.6319, 0.532, 0.6319, 0.5333, 0.6312, 0.5326, 0.6319, 0.5584, 0.6319, 0.5597, 0.6312, 0.559, 0.6319, 0.5848, 0.6319, 0.586, 0.6312, 0.5854, 0.6319, 0.6112, 0.6319, 0.6124, 0.6312, 0.6118, 0.6319, 0.6376, 0.6319, 0.6388, 0.6313, 0.6382, 0.6319, 0.664, 0.6319, 0.6652, 0.6313, 0.6646, 0.6319, 0.6903, 0.6319, 0.6916, 0.6312, 0.691, 0.6312, 0.7174, 0.6319, 0.7167, 0.6319, 0.718, 0.8681, 0.718, 0.8681, 0.7167, 0.8688, 0.7174, 0.8681, 0.6916, 0.8681, 0.6903, 0.8688, 0.691, 0.8681, 0.6652, 0.8681, 0.664, 0.8688, 0.6646, 0.8681, 0.6388, 0.8681, 0.6376, 0.8688, 0.6382, 0.8681, 0.6124, 0.8681, 0.6112, 0.8688, 0.6118, 0.8681, 0.586, 0.8681, 0.5848, 0.8688, 0.5854, 0.8681, 0.5597, 0.8681, 0.5584, 0.8688, 0.559, 0.8688, 0.5326, 0.8681, 0.5333, 0.8681, 0.532, 0.843, 0.5069, 0.8417, 0.5069, 0.8424, 0.5063, 0.8166, 0.5069, 0.8153, 0.5069, 0.816, 0.5063, 0.7902, 0.5069, 0.789, 0.5069, 0.7896, 0.5063, 0.7638, 0.5069, 0.7626, 0.5069, 0.7632, 0.5063, 0.7374, 0.5069, 0.7362, 0.5069, 0.7368, 0.5063, 0.711, 0.5069, 0.7098, 0.5069, 0.7104, 0.5063, 0.6847, 0.5069, 0.6834, 0.5069, 0.684, 0.5063, 0.6576, 0.5063, 0.6583, 0.5069, 0.657, 0.5069, 0.6583, 0.532, 0.6583, 0.5333, 0.657, 0.5333, 0.657, 0.532, 0.6583, 0.5584, 0.6583, 0.5597, 0.657, 0.5597, 0.657, 0.5584, 0.6583, 0.5848, 0.6583, 0.586, 0.657, 0.586, 0.657, 0.5848, 0.6583, 0.6112, 0.6583, 0.6124, 0.657, 0.6124, 0.657, 0.6112, 0.6583, 0.6376, 0.6583, 0.6388, 0.657, 0.6388, 0.657, 0.6376, 0.6583, 0.664, 0.6583, 0.6652, 0.657, 0.6652, 0.657, 0.664, 0.6583, 0.6903, 0.6583, 0.6916, 0.657, 0.6916, 0.657, 0.6903, 0.6583, 0.718, 0.657, 0.718, 0.657, 0.7167, 0.6583, 0.7167, 0.6847, 0.532, 0.6847, 0.5333, 0.6834, 0.5333, 0.6834, 0.532, 0.6847, 0.5584, 0.6847, 0.5597, 0.6834, 0.5597, 0.6834, 0.5584, 0.6847, 0.5848, 0.6847, 0.586, 0.6834, 0.586, 0.6834, 0.5848, 0.6847, 0.6112, 0.6847, 0.6124, 0.6834, 0.6124, 0.6834, 0.6112, 0.6847, 0.6376, 0.6847, 0.6388, 0.6834, 0.6388, 0.6834, 0.6376, 0.6847, 0.664, 0.6847, 0.6652, 0.6834, 0.6652, 0.6834, 0.664, 0.6847, 0.6903, 0.6847, 0.6916, 0.6834, 0.6916, 0.6834, 0.6903, 0.6847, 0.718, 0.6834, 0.718, 0.6834, 0.7167, 0.6847, 0.7167, 0.711, 0.532, 0.711, 0.5333, 0.7098, 0.5333, 0.7098, 0.532, 0.711, 0.5584, 0.711, 0.5597, 0.7098, 0.5597, 0.7098, 0.5584, 0.711, 0.5848, 0.711, 0.586, 0.7098, 0.586, 0.7098, 0.5848, 0.711, 0.6112, 0.711, 0.6124, 0.7098, 0.6124, 0.7098, 0.6112, 0.711, 0.6376, 0.711, 0.6388, 0.7098, 0.6388, 0.7098, 0.6376, 0.711, 0.664, 0.711, 0.6652, 0.7098, 0.6652, 0.7098, 0.664, 0.711, 0.6903, 0.711, 0.6916, 0.7098, 0.6916, 0.7098, 0.6903, 0.711, 0.718, 0.7098, 0.718, 0.7098, 0.7167, 0.711, 0.7167, 0.7374, 0.532, 0.7374, 0.5333, 0.7362, 0.5333, 0.7362, 0.532, 0.7374, 0.5584, 0.7374, 0.5597, 0.7362, 0.5597, 0.7362, 0.5584, 0.7374, 0.5848, 0.7374, 0.586, 0.7362, 0.586, 0.7362, 0.5848, 0.7374, 0.6112, 0.7374, 0.6124, 0.7362, 0.6124, 0.7362, 0.6112, 0.7374, 0.6376, 0.7374, 0.6388, 0.7362, 0.6388, 0.7362, 0.6376, 0.7374, 0.664, 0.7374, 0.6652, 0.7362, 0.6652, 0.7362, 0.664, 0.7374, 0.6903, 0.7374, 0.6916, 0.7362, 0.6916, 0.7362, 0.6903, 0.7374, 0.718, 0.7362, 0.718, 0.7362, 0.7167, 0.7374, 0.7167, 0.7638, 0.532, 0.7638, 0.5333, 0.7626, 0.5333, 0.7626, 0.532, 0.7638, 0.5584, 0.7638, 0.5597, 0.7626, 0.5597, 0.7626, 0.5584, 0.7638, 0.5848, 0.7638, 0.586, 0.7626, 0.586, 0.7626, 0.5848, 0.7638, 0.6112, 0.7638, 0.6124, 0.7626, 0.6124, 0.7626, 0.6112, 0.7638, 0.6376, 0.7638, 0.6388, 0.7626, 0.6388, 0.7626, 0.6376, 0.7638, 0.664, 0.7638, 0.6652, 0.7626, 0.6652, 0.7626, 0.664, 0.7638, 0.6903, 0.7638, 0.6916, 0.7626, 0.6916, 0.7626, 0.6903, 0.7638, 0.718, 0.7626, 0.718, 0.7626, 0.7167, 0.7638, 0.7167, 0.7902, 0.532, 0.7902, 0.5333, 0.789, 0.5333, 0.789, 0.532, 0.7902, 0.5584, 0.7902, 0.5597, 0.789, 0.5597, 0.789, 0.5584, 0.7902, 0.5848, 0.7902, 0.586, 0.789, 0.586, 0.789, 0.5848, 0.7902, 0.6112, 0.7902, 0.6124, 0.789, 0.6124, 0.789, 0.6112, 0.7902, 0.6376, 0.7902, 0.6388, 0.789, 0.6388, 0.789, 0.6376, 0.7902, 0.664, 0.7902, 0.6652, 0.789, 0.6652, 0.789, 0.664, 0.7902, 0.6903, 0.7902, 0.6916, 0.789, 0.6916, 0.789, 0.6903, 0.7902, 0.718, 0.789, 0.718, 0.789, 0.7167, 0.7902, 0.7167, 0.8166, 0.532, 0.8166, 0.5333, 0.8153, 0.5333, 0.8153, 0.532, 0.8166, 0.5584, 0.8166, 0.5597, 0.8153, 0.5597, 0.8153, 0.5584, 0.8166, 0.5848, 0.8166, 0.586, 0.8153, 0.586, 0.8153, 0.5848, 0.8166, 0.6112, 0.8166, 0.6124, 0.8153, 0.6124, 0.8153, 0.6112, 0.8166, 0.6376, 0.8166, 0.6388, 0.8153, 0.6388, 0.8153, 0.6376, 0.8166, 0.664, 0.8166, 0.6652, 0.8153, 0.6652, 0.8153, 0.664, 0.8166, 0.6903, 0.8166, 0.6916, 0.8153, 0.6916, 0.8153, 0.6903, 0.8166, 0.718, 0.8153, 0.718, 0.8153, 0.7167, 0.8166, 0.7167, 0.843, 0.532, 0.843, 0.5333, 0.8417, 0.5333, 0.8417, 0.532, 0.843, 0.5584, 0.843, 0.5597, 0.8417, 0.5597, 0.8417, 0.5584, 0.843, 0.5848, 0.843, 0.586, 0.8417, 0.586, 0.8417, 0.5848, 0.843, 0.6112, 0.843, 0.6124, 0.8417, 0.6124, 0.8417, 0.6112, 0.843, 0.6376, 0.843, 0.6388, 0.8417, 0.6388, 0.8417, 0.6376, 0.843, 0.664, 0.843, 0.6652, 0.8417, 0.6652, 0.8417, 0.664, 0.843, 0.6903, 0.843, 0.6916, 0.8417, 0.6916, 0.8417, 0.6903, 0.843, 0.718, 0.8417, 0.718, 0.8417, 0.7167, 0.843, 0.7167, 0.843, 0.7431, 0.8681, 0.7431, 0.8688, 0.7437, 0.8424, 0.7437, 0.6319, 0.718, 0.6319, 0.7431, 0.6312, 0.7437, 0.6312, 0.7174, 0.8681, 0.532, 0.8681, 0.5069, 0.8688, 0.5063, 0.8688, 0.5326, 0.657, 0.5069, 0.6319, 0.5069, 0.6312, 0.5062, 0.6576, 0.5063, 0.6319, 0.7431, 0.657, 0.7431, 0.6576, 0.7437, 0.6312, 0.7437, 0.6583, 0.7431, 0.6834, 0.7431, 0.684, 0.7437, 0.6576, 0.7437, 0.6847, 0.7431, 0.7098, 0.7431, 0.7104, 0.7437, 0.684, 0.7437, 0.711, 0.7431, 0.7362, 0.7431, 0.7368, 0.7437, 0.7104, 0.7437, 0.7374, 0.7431, 0.7626, 0.7431, 0.7632, 0.7437, 0.7368, 0.7437, 0.7638, 0.7431, 0.789, 0.7431, 0.7896, 0.7437, 0.7632, 0.7437, 0.7902, 0.7431, 0.8153, 0.7431, 0.816, 0.7437, 0.7896, 0.7437, 0.8166, 0.7431, 0.8417, 0.7431, 0.8424, 0.7437, 0.816, 0.7437, 0.6319, 0.5069, 0.6319, 0.532, 0.6312, 0.5326, 0.6312, 0.5062, 0.6319, 0.5333, 0.6319, 0.5584, 0.6312, 0.559, 0.6312, 0.5326, 0.6319, 0.5597, 0.6319, 0.5848, 0.6312, 0.5854, 0.6312, 0.559, 0.6319, 0.586, 0.6319, 0.6112, 0.6312, 0.6118, 0.6312, 0.5854, 0.6319, 0.6124, 0.6319, 0.6376, 0.6313, 0.6382, 0.6312, 0.6118, 0.6319, 0.6388, 0.6319, 0.664, 0.6313, 0.6646, 0.6313, 0.6382, 0.6319, 0.6652, 0.6319, 0.6903, 0.6312, 0.691, 0.6313, 0.6646, 0.6319, 0.6916, 0.6319, 0.7167, 0.6312, 0.7174, 0.6312, 0.691, 0.8681, 0.7431, 0.8681, 0.718, 0.8688, 0.7174, 0.8688, 0.7437, 0.8681, 0.7167, 0.8681, 0.6916, 0.8688, 0.691, 0.8688, 0.7174, 0.8681, 0.6903, 0.8681, 0.6652, 0.8688, 0.6646, 0.8688, 0.691, 0.8681, 0.664, 0.8681, 0.6388, 0.8688, 0.6382, 0.8688, 0.6646, 0.8681, 0.6376, 0.8681, 0.6124, 0.8688, 0.6118, 0.8688, 0.6382, 0.8681, 0.6112, 0.8681, 0.586, 0.8688, 0.5854, 0.8688, 0.6118, 0.8681, 0.5848, 0.8681, 0.5597, 0.8688, 0.559, 0.8688, 0.5854, 0.8681, 0.5584, 0.8681, 0.5333, 0.8688, 0.5326, 0.8688, 0.559, 0.8681, 0.5069, 0.843, 0.5069, 0.8424, 0.5063, 0.8688, 0.5063, 0.8417, 0.5069, 0.8166, 0.5069, 0.816, 0.5063, 0.8424, 0.5063, 0.8153, 0.5069, 0.7902, 0.5069, 0.7896, 0.5063, 0.816, 0.5063, 0.789, 0.5069, 0.7638, 0.5069, 0.7632, 0.5063, 0.7896, 0.5063, 0.7626, 0.5069, 0.7374, 0.5069, 0.7368, 0.5063, 0.7632, 0.5063, 0.7362, 0.5069, 0.711, 0.5069, 0.7104, 0.5063, 0.7368, 0.5063, 0.7098, 0.5069, 0.6847, 0.5069, 0.684, 0.5063, 0.7104, 0.5063, 0.6834, 0.5069, 0.6583, 0.5069, 0.6576, 0.5063, 0.684, 0.5063, 0.6583, 0.718, 0.6583, 0.7431, 0.657, 0.7431, 0.657, 0.718, 0.6583, 0.5069, 0.6583, 0.532, 0.657, 0.532, 0.657, 0.5069, 0.6583, 0.5333, 0.6583, 0.5584, 0.657, 0.5584, 0.657, 0.5333, 0.6583, 0.5597, 0.6583, 0.5848, 0.657, 0.5848, 0.657, 0.5597, 0.6583, 0.586, 0.6583, 0.6112, 0.657, 0.6112, 0.657, 0.586, 0.6583, 0.6124, 0.6583, 0.6376, 0.657, 0.6376, 0.657, 0.6124, 0.6583, 0.6388, 0.6583, 0.664, 0.657, 0.664, 0.657, 0.6388, 0.6583, 0.6652, 0.6583, 0.6903, 0.657, 0.6903, 0.657, 0.6652, 0.6583, 0.6916, 0.6583, 0.7167, 0.657, 0.7167, 0.657, 0.6916, 0.6847, 0.718, 0.6847, 0.7431, 0.6834, 0.7431, 0.6834, 0.718, 0.6847, 0.5069, 0.6847, 0.532, 0.6834, 0.532, 0.6834, 0.5069, 0.6847, 0.5333, 0.6847, 0.5584, 0.6834, 0.5584, 0.6834, 0.5333, 0.6847, 0.5597, 0.6847, 0.5848, 0.6834, 0.5848, 0.6834, 0.5597, 0.6847, 0.586, 0.6847, 0.6112, 0.6834, 0.6112, 0.6834, 0.586, 0.6847, 0.6124, 0.6847, 0.6376, 0.6834, 0.6376, 0.6834, 0.6124, 0.6847, 0.6388, 0.6847, 0.664, 0.6834, 0.664, 0.6834, 0.6388, 0.6847, 0.6652, 0.6847, 0.6903, 0.6834, 0.6903, 0.6834, 0.6652, 0.6847, 0.6916, 0.6847, 0.7167, 0.6834, 0.7167, 0.6834, 0.6916, 0.711, 0.718, 0.711, 0.7431, 0.7098, 0.7431, 0.7098, 0.718, 0.711, 0.5069, 0.711, 0.532, 0.7098, 0.532, 0.7098, 0.5069, 0.711, 0.5333, 0.711, 0.5584, 0.7098, 0.5584, 0.7098, 0.5333, 0.711, 0.5597, 0.711, 0.5848, 0.7098, 0.5848, 0.7098, 0.5597, 0.711, 0.586, 0.711, 0.6112, 0.7098, 0.6112, 0.7098, 0.586, 0.711, 0.6124, 0.711, 0.6376, 0.7098, 0.6376, 0.7098, 0.6124, 0.711, 0.6388, 0.711, 0.664, 0.7098, 0.664, 0.7098, 0.6388, 0.711, 0.6652, 0.711, 0.6903, 0.7098, 0.6903, 0.7098, 0.6652, 0.711, 0.6916, 0.711, 0.7167, 0.7098, 0.7167, 0.7098, 0.6916, 0.7374, 0.718, 0.7374, 0.7431, 0.7362, 0.7431, 0.7362, 0.718, 0.7374, 0.5069, 0.7374, 0.532, 0.7362, 0.532, 0.7362, 0.5069, 0.7374, 0.5333, 0.7374, 0.5584, 0.7362, 0.5584, 0.7362, 0.5333, 0.7374, 0.5597, 0.7374, 0.5848, 0.7362, 0.5848, 0.7362, 0.5597, 0.7374, 0.586, 0.7374, 0.6112, 0.7362, 0.6112, 0.7362, 0.586, 0.7374, 0.6124, 0.7374, 0.6376, 0.7362, 0.6376, 0.7362, 0.6124, 0.7374, 0.6388, 0.7374, 0.664, 0.7362, 0.664, 0.7362, 0.6388, 0.7374, 0.6652, 0.7374, 0.6903, 0.7362, 0.6903, 0.7362, 0.6652, 0.7374, 0.6916, 0.7374, 0.7167, 0.7362, 0.7167, 0.7362, 0.6916, 0.7638, 0.718, 0.7638, 0.7431, 0.7626, 0.7431, 0.7626, 0.718, 0.7638, 0.5069, 0.7638, 0.532, 0.7626, 0.532, 0.7626, 0.5069, 0.7638, 0.5333, 0.7638, 0.5584, 0.7626, 0.5584, 0.7626, 0.5333, 0.7638, 0.5597, 0.7638, 0.5848, 0.7626, 0.5848, 0.7626, 0.5597, 0.7638, 0.586, 0.7638, 0.6112, 0.7626, 0.6112, 0.7626, 0.586, 0.7638, 0.6124, 0.7638, 0.6376, 0.7626, 0.6376, 0.7626, 0.6124, 0.7638, 0.6388, 0.7638, 0.664, 0.7626, 0.664, 0.7626, 0.6388, 0.7638, 0.6652, 0.7638, 0.6903, 0.7626, 0.6903, 0.7626, 0.6652, 0.7638, 0.6916, 0.7638, 0.7167, 0.7626, 0.7167, 0.7626, 0.6916, 0.7902, 0.718, 0.7902, 0.7431, 0.789, 0.7431, 0.789, 0.718, 0.7902, 0.5069, 0.7902, 0.532, 0.789, 0.532, 0.789, 0.5069, 0.7902, 0.5333, 0.7902, 0.5584, 0.789, 0.5584, 0.789, 0.5333, 0.7902, 0.5597, 0.7902, 0.5848, 0.789, 0.5848, 0.789, 0.5597, 0.7902, 0.586, 0.7902, 0.6112, 0.789, 0.6112, 0.789, 0.586, 0.7902, 0.6124, 0.7902, 0.6376, 0.789, 0.6376, 0.789, 0.6124, 0.7902, 0.6388, 0.7902, 0.664, 0.789, 0.664, 0.789, 0.6388, 0.7902, 0.6652, 0.7902, 0.6903, 0.789, 0.6903, 0.789, 0.6652, 0.7902, 0.6916, 0.7902, 0.7167, 0.789, 0.7167, 0.789, 0.6916, 0.8166, 0.718, 0.8166, 0.7431, 0.8153, 0.7431, 0.8153, 0.718, 0.8166, 0.5069, 0.8166, 0.532, 0.8153, 0.532, 0.8153, 0.5069, 0.8166, 0.5333, 0.8166, 0.5584, 0.8153, 0.5584, 0.8153, 0.5333, 0.8166, 0.5597, 0.8166, 0.5848, 0.8153, 0.5848, 0.8153, 0.5597, 0.8166, 0.586, 0.8166, 0.6112, 0.8153, 0.6112, 0.8153, 0.586, 0.8166, 0.6124, 0.8166, 0.6376, 0.8153, 0.6376, 0.8153, 0.6124, 0.8166, 0.6388, 0.8166, 0.664, 0.8153, 0.664, 0.8153, 0.6388, 0.8166, 0.6652, 0.8166, 0.6903, 0.8153, 0.6903, 0.8153, 0.6652, 0.8166, 0.6916, 0.8166, 0.7167, 0.8153, 0.7167, 0.8153, 0.6916, 0.843, 0.718, 0.843, 0.7431, 0.8417, 0.7431, 0.8417, 0.718, 0.843, 0.5069, 0.843, 0.532, 0.8417, 0.532, 0.8417, 0.5069, 0.843, 0.5333, 0.843, 0.5584, 0.8417, 0.5584, 0.8417, 0.5333, 0.843, 0.5597, 0.843, 0.5848, 0.8417, 0.5848, 0.8417, 0.5597, 0.843, 0.586, 0.843, 0.6112, 0.8417, 0.6112, 0.8417, 0.586, 0.843, 0.6124, 0.843, 0.6376, 0.8417, 0.6376, 0.8417, 0.6124, 0.843, 0.6388, 0.843, 0.664, 0.8417, 0.664, 0.8417, 0.6388, 0.843, 0.6652, 0.843, 0.6903, 0.8417, 0.6903, 0.8417, 0.6652, 0.843, 0.6916, 0.843, 0.7167, 0.8417, 0.7167, 0.8417, 0.6916, 0.657, 0.5333, 0.6319, 0.5333, 0.6319, 0.532, 0.657, 0.532, 0.657, 0.5597, 0.6319, 0.5597, 0.6319, 0.5584, 0.657, 0.5584, 0.657, 0.586, 0.6319, 0.586, 0.6319, 0.5848, 0.657, 0.5848, 0.657, 0.6124, 0.6319, 0.6124, 0.6319, 0.6112, 0.657, 0.6112, 0.657, 0.6388, 0.6319, 0.6388, 0.6319, 0.6376, 0.657, 0.6376, 0.657, 0.6652, 0.6319, 0.6652, 0.6319, 0.664, 0.657, 0.664, 0.657, 0.6916, 0.6319, 0.6916, 0.6319, 0.6903, 0.657, 0.6903, 0.657, 0.718, 0.6319, 0.718, 0.6319, 0.7167, 0.657, 0.7167, 0.6834, 0.5333, 0.6583, 0.5333, 0.6583, 0.532, 0.6834, 0.532, 0.6834, 0.5597, 0.6583, 0.5597, 0.6583, 0.5584, 0.6834, 0.5584, 0.6834, 0.586, 0.6583, 0.586, 0.6583, 0.5848, 0.6834, 0.5848, 0.6834, 0.6124, 0.6583, 0.6124, 0.6583, 0.6112, 0.6834, 0.6112, 0.6834, 0.6388, 0.6583, 0.6388, 0.6583, 0.6376, 0.6834, 0.6376, 0.6834, 0.6652, 0.6583, 0.6652, 0.6583, 0.664, 0.6834, 0.664, 0.6834, 0.6916, 0.6583, 0.6916, 0.6583, 0.6903, 0.6834, 0.6903, 0.6834, 0.718, 0.6583, 0.718, 0.6583, 0.7167, 0.6834, 0.7167, 0.7098, 0.5333, 0.6847, 0.5333, 0.6847, 0.532, 0.7098, 0.532, 0.7098, 0.5597, 0.6847, 0.5597, 0.6847, 0.5584, 0.7098, 0.5584, 0.7098, 0.586, 0.6847, 0.586, 0.6847, 0.5848, 0.7098, 0.5848, 0.7098, 0.6124, 0.6847, 0.6124, 0.6847, 0.6112, 0.7098, 0.6112, 0.7098, 0.6388, 0.6847, 0.6388, 0.6847, 0.6376, 0.7098, 0.6376, 0.7098, 0.6652, 0.6847, 0.6652, 0.6847, 0.664, 0.7098, 0.664, 0.7098, 0.6916, 0.6847, 0.6916, 0.6847, 0.6903, 0.7098, 0.6903, 0.7098, 0.718, 0.6847, 0.718, 0.6847, 0.7167, 0.7098, 0.7167, 0.7362, 0.5333, 0.711, 0.5333, 0.711, 0.532, 0.7362, 0.532, 0.7362, 0.5597, 0.711, 0.5597, 0.711, 0.5584, 0.7362, 0.5584, 0.7362, 0.586, 0.711, 0.586, 0.711, 0.5848, 0.7362, 0.5848, 0.7362, 0.6124, 0.711, 0.6124, 0.711, 0.6112, 0.7362, 0.6112, 0.7362, 0.6388, 0.711, 0.6388, 0.711, 0.6376, 0.7362, 0.6376, 0.7362, 0.6652, 0.711, 0.6652, 0.711, 0.664, 0.7362, 0.664, 0.7362, 0.6916, 0.711, 0.6916, 0.711, 0.6903, 0.7362, 0.6903, 0.7362, 0.718, 0.711, 0.718, 0.711, 0.7167, 0.7362, 0.7167, 0.7626, 0.5333, 0.7374, 0.5333, 0.7374, 0.532, 0.7626, 0.532, 0.7626, 0.5597, 0.7374, 0.5597, 0.7374, 0.5584, 0.7626, 0.5584, 0.7626, 0.586, 0.7374, 0.586, 0.7374, 0.5848, 0.7626, 0.5848, 0.7626, 0.6124, 0.7374, 0.6124, 0.7374, 0.6112, 0.7626, 0.6112, 0.7626, 0.6388, 0.7374, 0.6388, 0.7374, 0.6376, 0.7626, 0.6376, 0.7626, 0.6652, 0.7374, 0.6652, 0.7374, 0.664, 0.7626, 0.664, 0.7626, 0.6916, 0.7374, 0.6916, 0.7374, 0.6903, 0.7626, 0.6903, 0.7626, 0.718, 0.7374, 0.718, 0.7374, 0.7167, 0.7626, 0.7167, 0.789, 0.5333, 0.7638, 0.5333, 0.7638, 0.532, 0.789, 0.532, 0.789, 0.5597, 0.7638, 0.5597, 0.7638, 0.5584, 0.789, 0.5584, 0.789, 0.586, 0.7638, 0.586, 0.7638, 0.5848, 0.789, 0.5848, 0.789, 0.6124, 0.7638, 0.6124, 0.7638, 0.6112, 0.789, 0.6112, 0.789, 0.6388, 0.7638, 0.6388, 0.7638, 0.6376, 0.789, 0.6376, 0.789, 0.6652, 0.7638, 0.6652, 0.7638, 0.664, 0.789, 0.664, 0.789, 0.6916, 0.7638, 0.6916, 0.7638, 0.6903, 0.789, 0.6903, 0.789, 0.718, 0.7638, 0.718, 0.7638, 0.7167, 0.789, 0.7167, 0.8153, 0.5333, 0.7902, 0.5333, 0.7902, 0.532, 0.8153, 0.532, 0.8153, 0.5597, 0.7902, 0.5597, 0.7902, 0.5584, 0.8153, 0.5584, 0.8153, 0.586, 0.7902, 0.586, 0.7902, 0.5848, 0.8153, 0.5848, 0.8153, 0.6124, 0.7902, 0.6124, 0.7902, 0.6112, 0.8153, 0.6112, 0.8153, 0.6388, 0.7902, 0.6388, 0.7902, 0.6376, 0.8153, 0.6376, 0.8153, 0.6652, 0.7902, 0.6652, 0.7902, 0.664, 0.8153, 0.664, 0.8153, 0.6916, 0.7902, 0.6916, 0.7902, 0.6903, 0.8153, 0.6903, 0.8153, 0.718, 0.7902, 0.718, 0.7902, 0.7167, 0.8153, 0.7167, 0.8417, 0.5333, 0.8166, 0.5333, 0.8166, 0.532, 0.8417, 0.532, 0.8417, 0.5597, 0.8166, 0.5597, 0.8166, 0.5584, 0.8417, 0.5584, 0.8417, 0.586, 0.8166, 0.586, 0.8166, 0.5848, 0.8417, 0.5848, 0.8417, 0.6124, 0.8166, 0.6124, 0.8166, 0.6112, 0.8417, 0.6112, 0.8417, 0.6388, 0.8166, 0.6388, 0.8166, 0.6376, 0.8417, 0.6376, 0.8417, 0.6652, 0.8166, 0.6652, 0.8166, 0.664, 0.8417, 0.664, 0.8417, 0.6916, 0.8166, 0.6916, 0.8166, 0.6903, 0.8417, 0.6903, 0.8417, 0.718, 0.8166, 0.718, 0.8166, 0.7167, 0.8417, 0.7167, 0.8681, 0.5333, 0.843, 0.5333, 0.843, 0.532, 0.8681, 0.532, 0.8681, 0.5597, 0.843, 0.5597, 0.843, 0.5584, 0.8681, 0.5584, 0.8681, 0.586, 0.843, 0.586, 0.843, 0.5848, 0.8681, 0.5848, 0.8681, 0.6124, 0.843, 0.6124, 0.843, 0.6112, 0.8681, 0.6112, 0.8681, 0.6388, 0.843, 0.6388, 0.843, 0.6376, 0.8681, 0.6376, 0.8681, 0.6652, 0.843, 0.6652, 0.843, 0.664, 0.8681, 0.664, 0.8681, 0.6916, 0.843, 0.6916, 0.843, 0.6903, 0.8681, 0.6903, 0.8681, 0.718, 0.843, 0.718, 0.843, 0.7167, 0.8681, 0.7167, 0.8417, 0.5333, 0.8417, 0.5584, 0.8417, 0.5584, 0.8417, 0.5333, 0.6319, 0.6388, 0.657, 0.6388, 0.657, 0.664, 0.6319, 0.664, 0.6319, 0.6124, 0.657, 0.6124, 0.657, 0.6376, 0.6319, 0.6376, 0.6583, 0.5333, 0.6834, 0.5333, 0.6834, 0.5584, 0.6583, 0.5584, 0.6583, 0.5597, 0.6834, 0.5597, 0.6834, 0.5848, 0.6583, 0.5848, 0.6583, 0.586, 0.6834, 0.586, 0.6834, 0.6112, 0.6583, 0.6112, 0.6583, 0.6124, 0.6834, 0.6124, 0.6834, 0.6376, 0.6583, 0.6376, 0.6583, 0.6388, 0.6834, 0.6388, 0.6834, 0.664, 0.6583, 0.664, 0.6583, 0.6652, 0.6834, 0.6652, 0.6834, 0.6903, 0.6583, 0.6903, 0.6583, 0.6916, 0.6834, 0.6916, 0.6834, 0.7167, 0.6583, 0.7167, 0.6847, 0.5333, 0.7098, 0.5333, 0.7098, 0.5584, 0.6847, 0.5584, 0.6847, 0.5597, 0.7098, 0.5597, 0.7098, 0.5848, 0.6847, 0.5848, 0.6847, 0.586, 0.7098, 0.586, 0.7098, 0.6112, 0.6847, 0.6112, 0.6847, 0.6124, 0.7098, 0.6124, 0.7098, 0.6376, 0.6847, 0.6376, 0.6847, 0.6388, 0.7098, 0.6388, 0.7098, 0.664, 0.6847, 0.664, 0.6847, 0.6652, 0.7098, 0.6652, 0.7098, 0.6903, 0.6847, 0.6903, 0.6847, 0.6916, 0.7098, 0.6916, 0.7098, 0.7167, 0.6847, 0.7167, 0.711, 0.5333, 0.7362, 0.5333, 0.7362, 0.5584, 0.711, 0.5584, 0.711, 0.5597, 0.7362, 0.5597, 0.7362, 0.5848, 0.711, 0.5848, 0.711, 0.586, 0.7362, 0.586, 0.7362, 0.6112, 0.711, 0.6112, 0.711, 0.6124, 0.7362, 0.6124, 0.7362, 0.6376, 0.711, 0.6376, 0.711, 0.6388, 0.7362, 0.6388, 0.7362, 0.664, 0.711, 0.664, 0.711, 0.6652, 0.7362, 0.6652, 0.7362, 0.6903, 0.711, 0.6903, 0.711, 0.6916, 0.7362, 0.6916, 0.7362, 0.7167, 0.711, 0.7167, 0.7374, 0.5333, 0.7626, 0.5333, 0.7626, 0.5584, 0.7374, 0.5584, 0.7374, 0.5597, 0.7626, 0.5597, 0.7626, 0.5848, 0.7374, 0.5848, 0.7374, 0.586, 0.7626, 0.586, 0.7626, 0.6112, 0.7374, 0.6112, 0.7374, 0.6124, 0.7626, 0.6124, 0.7626, 0.6376, 0.7374, 0.6376, 0.7374, 0.6388, 0.7626, 0.6388, 0.7626, 0.664, 0.7374, 0.664, 0.7374, 0.6652, 0.7626, 0.6652, 0.7626, 0.6903, 0.7374, 0.6903, 0.7374, 0.6916, 0.7626, 0.6916, 0.7626, 0.7167, 0.7374, 0.7167, 0.7638, 0.5333, 0.789, 0.5333, 0.789, 0.5584, 0.7638, 0.5584, 0.7638, 0.5597, 0.789, 0.5597, 0.789, 0.5848, 0.7638, 0.5848, 0.7638, 0.586, 0.789, 0.586, 0.789, 0.6112, 0.7638, 0.6112, 0.7638, 0.6124, 0.789, 0.6124, 0.789, 0.6376, 0.7638, 0.6376, 0.7638, 0.6388, 0.789, 0.6388, 0.789, 0.664, 0.7638, 0.664, 0.7638, 0.6652, 0.789, 0.6652, 0.789, 0.6903, 0.7638, 0.6903, 0.7638, 0.6916, 0.789, 0.6916, 0.789, 0.7167, 0.7638, 0.7167, 0.7902, 0.5333, 0.8153, 0.5333, 0.8153, 0.5584, 0.7902, 0.5584, 0.7902, 0.5597, 0.8153, 0.5597, 0.8153, 0.5848, 0.7902, 0.5848, 0.7902, 0.586, 0.8153, 0.586, 0.8153, 0.6112, 0.7902, 0.6112, 0.7902, 0.6124, 0.8153, 0.6124, 0.8153, 0.6376, 0.7902, 0.6376, 0.7902, 0.6388, 0.8153, 0.6388, 0.8153, 0.664, 0.7902, 0.664, 0.7902, 0.6652, 0.8153, 0.6652, 0.8153, 0.6903, 0.7902, 0.6903, 0.7902, 0.6916, 0.8153, 0.6916, 0.8153, 0.7167, 0.7902, 0.7167, 0.8166, 0.5333, 0.8417, 0.5333, 0.8417, 0.5584, 0.8166, 0.5584, 0.7902, 0.5069, 0.8153, 0.5069, 0.8153, 0.532, 0.7902, 0.532, 0.8166, 0.5597, 0.8417, 0.5597, 0.8417, 0.5848, 0.8166, 0.5848, 0.8166, 0.586, 0.8417, 0.586, 0.8417, 0.6112, 0.8166, 0.6112, 0.8166, 0.6124, 0.8417, 0.6124, 0.8417, 0.6376, 0.8166, 0.6376, 0.8166, 0.6388, 0.8417, 0.6388, 0.8417, 0.664, 0.8166, 0.664, 0.8166, 0.6652, 0.8417, 0.6652, 0.8417, 0.6903, 0.8166, 0.6903, 0.8166, 0.6916, 0.8417, 0.6916, 0.8417, 0.7167, 0.8166, 0.7167, 0.843, 0.718, 0.8681, 0.718, 0.8681, 0.7431, 0.843, 0.7431, 0.7638, 0.5069, 0.789, 0.5069, 0.789, 0.532, 0.7638, 0.532, 0.6319, 0.6652, 0.657, 0.6652, 0.657, 0.6903, 0.6319, 0.6903, 0.843, 0.5069, 0.8681, 0.5069, 0.8681, 0.532, 0.843, 0.532, 0.7374, 0.5069, 0.7626, 0.5069, 0.7626, 0.532, 0.7374, 0.532, 0.843, 0.6916, 0.8681, 0.6916, 0.8681, 0.7167, 0.843, 0.7167, 0.6847, 0.718, 0.7098, 0.718, 0.7098, 0.7431, 0.6847, 0.7431, 0.711, 0.5069, 0.7362, 0.5069, 0.7362, 0.532, 0.711, 0.532, 0.711, 0.718, 0.7362, 0.718, 0.7362, 0.7431, 0.711, 0.7431, 0.6847, 0.5069, 0.7098, 0.5069, 0.7098, 0.532, 0.6847, 0.532, 0.6319, 0.718, 0.657, 0.718, 0.657, 0.7431, 0.6319, 0.7431, 0.7374, 0.718, 0.7626, 0.718, 0.7626, 0.7431, 0.7374, 0.7431, 0.843, 0.6652, 0.8681, 0.6652, 0.8681, 0.6903, 0.843, 0.6903, 0.7638, 0.718, 0.789, 0.718, 0.789, 0.7431, 0.7638, 0.7431, 0.843, 0.6388, 0.8681, 0.6388, 0.8681, 0.664, 0.843, 0.664, 0.7902, 0.718, 0.8153, 0.718, 0.8153, 0.7431, 0.7902, 0.7431, 0.8166, 0.718, 0.8417, 0.718, 0.8417, 0.7431, 0.8166, 0.7431, 0.843, 0.6124, 0.8681, 0.6124, 0.8681, 0.6376, 0.843, 0.6376, 0.6319, 0.5333, 0.657, 0.5333, 0.657, 0.5584, 0.6319, 0.5584, 0.6319, 0.6916, 0.657, 0.6916, 0.657, 0.7167, 0.6319, 0.7167, 0.843, 0.586, 0.8681, 0.586, 0.8681, 0.6112, 0.843, 0.6112, 0.843, 0.5333, 0.8681, 0.5333, 0.8681, 0.5584, 0.843, 0.5584, 0.843, 0.5597, 0.8681, 0.5597, 0.8681, 0.5848, 0.843, 0.5848, 0.6583, 0.718, 0.6834, 0.718, 0.6834, 0.7431, 0.6583, 0.7431, 0.6583, 0.5069, 0.6834, 0.5069, 0.6834, 0.532, 0.6583, 0.532, 0.8166, 0.5069, 0.8417, 0.5069, 0.8417, 0.532, 0.8166, 0.532, 0.6319, 0.5597, 0.657, 0.5597, 0.657, 0.5848, 0.6319, 0.5848, 0.6319, 0.586, 0.657, 0.586, 0.657, 0.6112, 0.6319, 0.6112, 0.6319, 0.5069, 0.657, 0.5069, 0.657, 0.532, 0.6319, 0.532, 0.8417, 0.5584, 0.8166, 0.5584, 0.8166, 0.5584, 0.8417, 0.5584, 0.657, 0.664, 0.6319, 0.664, 0.6319, 0.664, 0.657, 0.664, 0.7098, 0.6652, 0.7098, 0.6903, 0.7098, 0.6903, 0.7098, 0.6652, 0.8166, 0.586, 0.8417, 0.586, 0.8417, 0.586, 0.8166, 0.586, 0.6319, 0.6916, 0.657, 0.6916, 0.657, 0.6916, 0.6319, 0.6916, 0.711, 0.7167, 0.711, 0.6916, 0.711, 0.6916, 0.711, 0.7167, 0.8153, 0.7431, 0.7902, 0.7431, 0.7902, 0.7431, 0.8153, 0.7431, 0.8417, 0.5848, 0.8166, 0.5848, 0.8166, 0.5848, 0.8417, 0.5848, 0.657, 0.6903, 0.6319, 0.6903, 0.6319, 0.6903, 0.657, 0.6903, 0.7098, 0.6916, 0.7098, 0.7167, 0.7098, 0.7167, 0.7098, 0.6916, 0.8166, 0.6124, 0.8417, 0.6124, 0.8417, 0.6124, 0.8166, 0.6124, 0.6319, 0.718, 0.657, 0.718, 0.657, 0.718, 0.6319, 0.718, 0.7374, 0.7431, 0.7374, 0.718, 0.7374, 0.718, 0.7374, 0.7431, 0.8417, 0.7431, 0.8166, 0.7431, 0.8166, 0.7431, 0.8417, 0.7431, 0.8417, 0.6112, 0.8166, 0.6112, 0.8166, 0.6112, 0.8417, 0.6112, 0.657, 0.7167, 0.6319, 0.7167, 0.6319, 0.7167, 0.657, 0.7167, 0.7362, 0.718, 0.7362, 0.7431, 0.7362, 0.7431, 0.7362, 0.718, 0.8166, 0.6388, 0.8417, 0.6388, 0.8417, 0.6388, 0.8166, 0.6388, 0.6583, 0.5333, 0.6834, 0.5333, 0.6834, 0.5333, 0.6583, 0.5333, 0.7374, 0.532, 0.7374, 0.5069, 0.7374, 0.5069, 0.7374, 0.532, 0.6319, 0.532, 0.6319, 0.5069, 0.6319, 0.5069, 0.6319, 0.532, 0.8417, 0.6376, 0.8166, 0.6376, 0.8166, 0.6376, 0.8417, 0.6376, 0.6834, 0.532, 0.6583, 0.532, 0.6583, 0.532, 0.6834, 0.532, 0.7362, 0.5069, 0.7362, 0.532, 0.7362, 0.532, 0.7362, 0.5069, 0.8166, 0.6652, 0.8417, 0.6652, 0.8417, 0.6652, 0.8166, 0.6652, 0.6583, 0.5597, 0.6834, 0.5597, 0.6834, 0.5597, 0.6583, 0.5597, 0.7374, 0.5584, 0.7374, 0.5333, 0.7374, 0.5333, 0.7374, 0.5584, 0.6319, 0.5584, 0.6319, 0.5333, 0.6319, 0.5333, 0.6319, 0.5584, 0.8417, 0.664, 0.8166, 0.664, 0.8166, 0.664, 0.8417, 0.664, 0.6834, 0.5584, 0.6583, 0.5584, 0.6583, 0.5584, 0.6834, 0.5584, 0.7362, 0.5333, 0.7362, 0.5584, 0.7362, 0.5584, 0.7362, 0.5333, 0.8166, 0.6916, 0.8417, 0.6916, 0.8417, 0.6916, 0.8166, 0.6916, 0.6583, 0.586, 0.6834, 0.586, 0.6834, 0.586, 0.6583, 0.586, 0.7374, 0.5848, 0.7374, 0.5597, 0.7374, 0.5597, 0.7374, 0.5848, 0.6319, 0.5848, 0.6319, 0.5597, 0.6319, 0.5597, 0.6319, 0.5848, 0.8417, 0.6903, 0.8166, 0.6903, 0.8166, 0.6903, 0.8417, 0.6903, 0.6834, 0.5848, 0.6583, 0.5848, 0.6583, 0.5848, 0.6834, 0.5848, 0.7362, 0.5597, 0.7362, 0.5848, 0.7362, 0.5848, 0.7362, 0.5597, 0.8166, 0.718, 0.8417, 0.718, 0.8417, 0.718, 0.8166, 0.718, 0.6583, 0.6124, 0.6834, 0.6124, 0.6834, 0.6124, 0.6583, 0.6124, 0.7374, 0.6112, 0.7374, 0.586, 0.7374, 0.586, 0.7374, 0.6112, 0.6319, 0.6112, 0.6319, 0.586, 0.6319, 0.586, 0.6319, 0.6112, 0.8417, 0.7167, 0.8166, 0.7167, 0.8166, 0.7167, 0.8417, 0.7167, 0.6834, 0.6112, 0.6583, 0.6112, 0.6583, 0.6112, 0.6834, 0.6112, 0.7362, 0.586, 0.7362, 0.6112, 0.7362, 0.6112, 0.7362, 0.586, 0.843, 0.5333, 0.8681, 0.5333, 0.8681, 0.5333, 0.843, 0.5333, 0.6583, 0.6388, 0.6834, 0.6388, 0.6834, 0.6388, 0.6583, 0.6388, 0.7374, 0.6376, 0.7374, 0.6124, 0.7374, 0.6124, 0.7374, 0.6376, 0.6319, 0.6376, 0.6319, 0.6124, 0.6319, 0.6124, 0.6319, 0.6376, 0.8681, 0.532, 0.843, 0.532, 0.843, 0.532, 0.8681, 0.532, 0.6834, 0.6376, 0.6583, 0.6376, 0.6583, 0.6376, 0.6834, 0.6376, 0.7362, 0.6124, 0.7362, 0.6376, 0.7362, 0.6376, 0.7362, 0.6124, 0.843, 0.5597, 0.8681, 0.5597, 0.8681, 0.5597, 0.843, 0.5597, 0.6583, 0.6652, 0.6834, 0.6652, 0.6834, 0.6652, 0.6583, 0.6652, 0.7374, 0.664, 0.7374, 0.6388, 0.7374, 0.6388, 0.7374, 0.664, 0.6319, 0.664, 0.6319, 0.6388, 0.6319, 0.6388, 0.6319, 0.664, 0.8681, 0.5584, 0.843, 0.5584, 0.843, 0.5584, 0.8681, 0.5584, 0.6834, 0.664, 0.6583, 0.664, 0.6583, 0.664, 0.6834, 0.664, 0.7362, 0.6388, 0.7362, 0.664, 0.7362, 0.664, 0.7362, 0.6388, 0.843, 0.586, 0.8681, 0.586, 0.8681, 0.586, 0.843, 0.586, 0.6583, 0.6916, 0.6834, 0.6916, 0.6834, 0.6916, 0.6583, 0.6916, 0.7374, 0.6903, 0.7374, 0.6652, 0.7374, 0.6652, 0.7374, 0.6903, 0.6319, 0.6903, 0.6319, 0.6652, 0.6319, 0.6652, 0.6319, 0.6903, 0.8681, 0.5848, 0.843, 0.5848, 0.843, 0.5848, 0.8681, 0.5848, 0.6834, 0.6903, 0.6583, 0.6903, 0.6583, 0.6903, 0.6834, 0.6903, 0.7362, 0.6652, 0.7362, 0.6903, 0.7362, 0.6903, 0.7362, 0.6652, 0.843, 0.6124, 0.8681, 0.6124, 0.8681, 0.6124, 0.843, 0.6124, 0.6583, 0.718, 0.6834, 0.718, 0.6834, 0.718, 0.6583, 0.718, 0.7374, 0.7167, 0.7374, 0.6916, 0.7374, 0.6916, 0.7374, 0.7167, 0.6319, 0.7167, 0.6319, 0.6916, 0.6319, 0.6916, 0.6319, 0.7167, 0.8681, 0.6112, 0.843, 0.6112, 0.843, 0.6112, 0.8681, 0.6112, 0.6834, 0.7167, 0.6583, 0.7167, 0.6583, 0.7167, 0.6834, 0.7167, 0.7362, 0.6916, 0.7362, 0.7167, 0.7362, 0.7167, 0.7362, 0.6916, 0.843, 0.6388, 0.8681, 0.6388, 0.8681, 0.6388, 0.843, 0.6388, 0.6847, 0.5333, 0.7098, 0.5333, 0.7098, 0.5333, 0.6847, 0.5333, 0.7638, 0.7431, 0.7638, 0.718, 0.7638, 0.718, 0.7638, 0.7431, 0.8681, 0.718, 0.8681, 0.7431, 0.8681, 0.7431, 0.8681, 0.718, 0.8681, 0.6376, 0.843, 0.6376, 0.843, 0.6376, 0.8681, 0.6376, 0.7098, 0.532, 0.6847, 0.532, 0.6847, 0.532, 0.7098, 0.532, 0.7626, 0.718, 0.7626, 0.7431, 0.7626, 0.7431, 0.7626, 0.718, 0.843, 0.6652, 0.8681, 0.6652, 0.8681, 0.6652, 0.843, 0.6652, 0.6847, 0.5597, 0.7098, 0.5597, 0.7098, 0.5597, 0.6847, 0.5597, 0.7638, 0.532, 0.7638, 0.5069, 0.7638, 0.5069, 0.7638, 0.532, 0.8681, 0.6916, 0.8681, 0.7167, 0.8681, 0.7167, 0.8681, 0.6916, 0.8681, 0.664, 0.843, 0.664, 0.843, 0.664, 0.8681, 0.664, 0.7098, 0.5584, 0.6847, 0.5584, 0.6847, 0.5584, 0.7098, 0.5584, 0.7626, 0.5069, 0.7626, 0.532, 0.7626, 0.532, 0.7626, 0.5069, 0.843, 0.6916, 0.8681, 0.6916, 0.8681, 0.6916, 0.843, 0.6916, 0.6847, 0.586, 0.7098, 0.586, 0.7098, 0.586, 0.6847, 0.586, 0.7638, 0.5584, 0.7638, 0.5333, 0.7638, 0.5333, 0.7638, 0.5584, 0.8681, 0.6652, 0.8681, 0.6903, 0.8681, 0.6903, 0.8681, 0.6652, 0.8681, 0.6903, 0.843, 0.6903, 0.843, 0.6903, 0.8681, 0.6903, 0.7098, 0.5848, 0.6847, 0.5848, 0.6847, 0.5848, 0.7098, 0.5848, 0.7626, 0.5333, 0.7626, 0.5584, 0.7626, 0.5584, 0.7626, 0.5333, 0.843, 0.718, 0.8681, 0.718, 0.8681, 0.718, 0.843, 0.718, 0.6847, 0.6124, 0.7098, 0.6124, 0.7098, 0.6124, 0.6847, 0.6124, 0.7638, 0.5848, 0.7638, 0.5597, 0.7638, 0.5597, 0.7638, 0.5848, 0.8681, 0.6388, 0.8681, 0.664, 0.8681, 0.664, 0.8681, 0.6388, 0.8681, 0.7167, 0.843, 0.7167, 0.843, 0.7167, 0.8681, 0.7167, 0.7098, 0.6112, 0.6847, 0.6112, 0.6847, 0.6112, 0.7098, 0.6112, 0.7626, 0.5597, 0.7626, 0.5848, 0.7626, 0.5848, 0.7626, 0.5597, 0.6847, 0.6388, 0.7098, 0.6388, 0.7098, 0.6388, 0.6847, 0.6388, 0.7638, 0.6112, 0.7638, 0.586, 0.7638, 0.586, 0.7638, 0.6112, 0.8681, 0.6124, 0.8681, 0.6376, 0.8681, 0.6376, 0.8681, 0.6124, 0.7098, 0.6376, 0.6847, 0.6376, 0.6847, 0.6376, 0.7098, 0.6376, 0.7626, 0.586, 0.7626, 0.6112, 0.7626, 0.6112, 0.7626, 0.586, 0.6847, 0.6652, 0.7098, 0.6652, 0.7098, 0.6652, 0.6847, 0.6652, 0.7638, 0.6376, 0.7638, 0.6124, 0.7638, 0.6124, 0.7638, 0.6376, 0.8681, 0.586, 0.8681, 0.6112, 0.8681, 0.6112, 0.8681, 0.586, 0.7098, 0.664, 0.6847, 0.664, 0.6847, 0.664, 0.7098, 0.664, 0.7626, 0.6124, 0.7626, 0.6376, 0.7626, 0.6376, 0.7626, 0.6124, 0.6847, 0.6916, 0.7098, 0.6916, 0.7098, 0.6916, 0.6847, 0.6916, 0.7638, 0.664, 0.7638, 0.6388, 0.7638, 0.6388, 0.7638, 0.664, 0.8681, 0.5597, 0.8681, 0.5848, 0.8681, 0.5848, 0.8681, 0.5597, 0.7098, 0.6903, 0.6847, 0.6903, 0.6847, 0.6903, 0.7098, 0.6903, 0.7626, 0.6388, 0.7626, 0.664, 0.7626, 0.664, 0.7626, 0.6388, 0.6847, 0.718, 0.7098, 0.718, 0.7098, 0.718, 0.6847, 0.718, 0.7638, 0.6903, 0.7638, 0.6652, 0.7638, 0.6652, 0.7638, 0.6903, 0.8681, 0.5333, 0.8681, 0.5584, 0.8681, 0.5584, 0.8681, 0.5333, 0.7098, 0.7167, 0.6847, 0.7167, 0.6847, 0.7167, 0.7098, 0.7167, 0.7626, 0.6652, 0.7626, 0.6903, 0.7626, 0.6903, 0.7626, 0.6652, 0.711, 0.5333, 0.7362, 0.5333, 0.7362, 0.5333, 0.711, 0.5333, 0.7638, 0.7167, 0.7638, 0.6916, 0.7638, 0.6916, 0.7638, 0.7167, 0.843, 0.5069, 0.8681, 0.5069, 0.8681, 0.5069, 0.843, 0.5069, 0.7362, 0.532, 0.711, 0.532, 0.711, 0.532, 0.7362, 0.532, 0.7626, 0.6916, 0.7626, 0.7167, 0.7626, 0.7167, 0.7626, 0.6916, 0.711, 0.5597, 0.7362, 0.5597, 0.7362, 0.5597, 0.711, 0.5597, 0.7902, 0.7431, 0.7902, 0.718, 0.7902, 0.718, 0.7902, 0.7431, 0.8166, 0.5069, 0.8417, 0.5069, 0.8417, 0.5069, 0.8166, 0.5069, 0.7362, 0.5584, 0.711, 0.5584, 0.711, 0.5584, 0.7362, 0.5584, 0.789, 0.718, 0.789, 0.7431, 0.789, 0.7431, 0.789, 0.718, 0.711, 0.586, 0.7362, 0.586, 0.7362, 0.586, 0.711, 0.586, 0.7902, 0.532, 0.7902, 0.5069, 0.7902, 0.5069, 0.7902, 0.532, 0.7902, 0.5069, 0.8153, 0.5069, 0.8153, 0.5069, 0.7902, 0.5069, 0.7362, 0.5848, 0.711, 0.5848, 0.711, 0.5848, 0.7362, 0.5848, 0.789, 0.5069, 0.789, 0.532, 0.789, 0.532, 0.789, 0.5069, 0.711, 0.6124, 0.7362, 0.6124, 0.7362, 0.6124, 0.711, 0.6124, 0.7902, 0.5584, 0.7902, 0.5333, 0.7902, 0.5333, 0.7902, 0.5584, 0.7638, 0.5069, 0.789, 0.5069, 0.789, 0.5069, 0.7638, 0.5069, 0.7362, 0.6112, 0.711, 0.6112, 0.711, 0.6112, 0.7362, 0.6112, 0.789, 0.5333, 0.789, 0.5584, 0.789, 0.5584, 0.789, 0.5333, 0.711, 0.6388, 0.7362, 0.6388, 0.7362, 0.6388, 0.711, 0.6388, 0.7902, 0.5848, 0.7902, 0.5597, 0.7902, 0.5597, 0.7902, 0.5848, 0.7374, 0.5069, 0.7626, 0.5069, 0.7626, 0.5069, 0.7374, 0.5069, 0.7362, 0.6376, 0.711, 0.6376, 0.711, 0.6376, 0.7362, 0.6376, 0.789, 0.5597, 0.789, 0.5848, 0.789, 0.5848, 0.789, 0.5597, 0.711, 0.6652, 0.7362, 0.6652, 0.7362, 0.6652, 0.711, 0.6652, 0.7902, 0.6112, 0.7902, 0.586, 0.7902, 0.586, 0.7902, 0.6112, 0.711, 0.5069, 0.7362, 0.5069, 0.7362, 0.5069, 0.711, 0.5069, 0.7362, 0.664, 0.711, 0.664, 0.711, 0.664, 0.7362, 0.664, 0.789, 0.586, 0.789, 0.6112, 0.789, 0.6112, 0.789, 0.586, 0.711, 0.6916, 0.7362, 0.6916, 0.7362, 0.6916, 0.711, 0.6916, 0.7902, 0.6376, 0.7902, 0.6124, 0.7902, 0.6124, 0.7902, 0.6376, 0.6847, 0.5069, 0.7098, 0.5069, 0.7098, 0.5069, 0.6847, 0.5069, 0.7362, 0.6903, 0.711, 0.6903, 0.711, 0.6903, 0.7362, 0.6903, 0.789, 0.6124, 0.789, 0.6376, 0.789, 0.6376, 0.789, 0.6124, 0.711, 0.718, 0.7362, 0.718, 0.7362, 0.718, 0.711, 0.718, 0.7902, 0.664, 0.7902, 0.6388, 0.7902, 0.6388, 0.7902, 0.664, 0.6583, 0.5069, 0.6834, 0.5069, 0.6834, 0.5069, 0.6583, 0.5069, 0.7362, 0.7167, 0.711, 0.7167, 0.711, 0.7167, 0.7362, 0.7167, 0.789, 0.6388, 0.789, 0.664, 0.789, 0.664, 0.789, 0.6388, 0.7374, 0.5333, 0.7626, 0.5333, 0.7626, 0.5333, 0.7374, 0.5333, 0.7902, 0.6903, 0.7902, 0.6652, 0.7902, 0.6652, 0.7902, 0.6903, 0.6583, 0.7431, 0.6583, 0.718, 0.6583, 0.718, 0.6583, 0.7431, 0.7626, 0.532, 0.7374, 0.532, 0.7374, 0.532, 0.7626, 0.532, 0.789, 0.6652, 0.789, 0.6903, 0.789, 0.6903, 0.789, 0.6652, 0.657, 0.718, 0.657, 0.7431, 0.657, 0.7431, 0.657, 0.718, 0.7374, 0.5597, 0.7626, 0.5597, 0.7626, 0.5597, 0.7374, 0.5597, 0.7902, 0.7167, 0.7902, 0.6916, 0.7902, 0.6916, 0.7902, 0.7167, 0.6583, 0.532, 0.6583, 0.5069, 0.6583, 0.5069, 0.6583, 0.532, 0.7626, 0.5584, 0.7374, 0.5584, 0.7374, 0.5584, 0.7626, 0.5584, 0.789, 0.6916, 0.789, 0.7167, 0.789, 0.7167, 0.789, 0.6916, 0.657, 0.5069, 0.657, 0.532, 0.657, 0.532, 0.657, 0.5069, 0.7374, 0.586, 0.7626, 0.586, 0.7626, 0.586, 0.7374, 0.586, 0.8166, 0.7431, 0.8166, 0.718, 0.8166, 0.718, 0.8166, 0.7431, 0.6583, 0.5584, 0.6583, 0.5333, 0.6583, 0.5333, 0.6583, 0.5584, 0.7626, 0.5848, 0.7374, 0.5848, 0.7374, 0.5848, 0.7626, 0.5848, 0.8153, 0.718, 0.8153, 0.7431, 0.8153, 0.7431, 0.8153, 0.718, 0.657, 0.5333, 0.657, 0.5584, 0.657, 0.5584, 0.657, 0.5333, 0.7374, 0.6124, 0.7626, 0.6124, 0.7626, 0.6124, 0.7374, 0.6124, 0.8166, 0.532, 0.8166, 0.5069, 0.8166, 0.5069, 0.8166, 0.532, 0.6583, 0.5848, 0.6583, 0.5597, 0.6583, 0.5597, 0.6583, 0.5848, 0.7626, 0.6112, 0.7374, 0.6112, 0.7374, 0.6112, 0.7626, 0.6112, 0.8153, 0.5069, 0.8153, 0.532, 0.8153, 0.532, 0.8153, 0.5069, 0.657, 0.5597, 0.657, 0.5848, 0.657, 0.5848, 0.657, 0.5597, 0.7374, 0.6388, 0.7626, 0.6388, 0.7626, 0.6388, 0.7374, 0.6388, 0.8166, 0.5584, 0.8166, 0.5333, 0.8166, 0.5333, 0.8166, 0.5584, 0.6583, 0.6112, 0.6583, 0.586, 0.6583, 0.586, 0.6583, 0.6112, 0.7626, 0.6376, 0.7374, 0.6376, 0.7374, 0.6376, 0.7626, 0.6376, 0.8153, 0.5333, 0.8153, 0.5584, 0.8153, 0.5584, 0.8153, 0.5333, 0.657, 0.586, 0.657, 0.6112, 0.657, 0.6112, 0.657, 0.586, 0.7374, 0.6652, 0.7626, 0.6652, 0.7626, 0.6652, 0.7374, 0.6652, 0.8166, 0.5848, 0.8166, 0.5597, 0.8166, 0.5597, 0.8166, 0.5848, 0.6583, 0.6376, 0.6583, 0.6124, 0.6583, 0.6124, 0.6583, 0.6376, 0.7626, 0.664, 0.7374, 0.664, 0.7374, 0.664, 0.7626, 0.664, 0.8153, 0.5597, 0.8153, 0.5848, 0.8153, 0.5848, 0.8153, 0.5597, 0.657, 0.6124, 0.657, 0.6376, 0.657, 0.6376, 0.657, 0.6124, 0.7374, 0.6916, 0.7626, 0.6916, 0.7626, 0.6916, 0.7374, 0.6916, 0.8166, 0.6112, 0.8166, 0.586, 0.8166, 0.586, 0.8166, 0.6112, 0.6583, 0.664, 0.6583, 0.6388, 0.6583, 0.6388, 0.6583, 0.664, 0.7626, 0.6903, 0.7374, 0.6903, 0.7374, 0.6903, 0.7626, 0.6903, 0.8153, 0.586, 0.8153, 0.6112, 0.8153, 0.6112, 0.8153, 0.586, 0.657, 0.6388, 0.657, 0.664, 0.657, 0.664, 0.657, 0.6388, 0.7374, 0.718, 0.7626, 0.718, 0.7626, 0.718, 0.7374, 0.718, 0.8166, 0.6376, 0.8166, 0.6124, 0.8166, 0.6124, 0.8166, 0.6376, 0.6583, 0.6903, 0.6583, 0.6652, 0.6583, 0.6652, 0.6583, 0.6903, 0.7626, 0.7167, 0.7374, 0.7167, 0.7374, 0.7167, 0.7626, 0.7167, 0.8153, 0.6124, 0.8153, 0.6376, 0.8153, 0.6376, 0.8153, 0.6124, 0.657, 0.6652, 0.657, 0.6903, 0.657, 0.6903, 0.657, 0.6652, 0.7638, 0.5333, 0.789, 0.5333, 0.789, 0.5333, 0.7638, 0.5333, 0.8166, 0.664, 0.8166, 0.6388, 0.8166, 0.6388, 0.8166, 0.664, 0.6583, 0.7167, 0.6583, 0.6916, 0.6583, 0.6916, 0.6583, 0.7167, 0.789, 0.532, 0.7638, 0.532, 0.7638, 0.532, 0.789, 0.532, 0.8153, 0.6388, 0.8153, 0.664, 0.8153, 0.664, 0.8153, 0.6388, 0.657, 0.6916, 0.657, 0.7167, 0.657, 0.7167, 0.657, 0.6916, 0.7638, 0.5597, 0.789, 0.5597, 0.789, 0.5597, 0.7638, 0.5597, 0.8166, 0.6903, 0.8166, 0.6652, 0.8166, 0.6652, 0.8166, 0.6903, 0.6847, 0.7431, 0.6847, 0.718, 0.6847, 0.718, 0.6847, 0.7431, 0.789, 0.5584, 0.7638, 0.5584, 0.7638, 0.5584, 0.789, 0.5584, 0.8153, 0.6652, 0.8153, 0.6903, 0.8153, 0.6903, 0.8153, 0.6652, 0.6834, 0.718, 0.6834, 0.7431, 0.6834, 0.7431, 0.6834, 0.718, 0.7638, 0.586, 0.789, 0.586, 0.789, 0.586, 0.7638, 0.586, 0.8166, 0.7167, 0.8166, 0.6916, 0.8166, 0.6916, 0.8166, 0.7167, 0.6847, 0.532, 0.6847, 0.5069, 0.6847, 0.5069, 0.6847, 0.532, 0.789, 0.5848, 0.7638, 0.5848, 0.7638, 0.5848, 0.789, 0.5848, 0.8153, 0.6916, 0.8153, 0.7167, 0.8153, 0.7167, 0.8153, 0.6916, 0.6834, 0.5069, 0.6834, 0.532, 0.6834, 0.532, 0.6834, 0.5069, 0.7638, 0.6124, 0.789, 0.6124, 0.789, 0.6124, 0.7638, 0.6124, 0.843, 0.7431, 0.843, 0.718, 0.843, 0.718, 0.843, 0.7431, 0.6847, 0.5584, 0.6847, 0.5333, 0.6847, 0.5333, 0.6847, 0.5584, 0.789, 0.6112, 0.7638, 0.6112, 0.7638, 0.6112, 0.789, 0.6112, 0.8417, 0.718, 0.8417, 0.7431, 0.8417, 0.7431, 0.8417, 0.718, 0.6834, 0.5333, 0.6834, 0.5584, 0.6834, 0.5584, 0.6834, 0.5333, 0.7638, 0.6388, 0.789, 0.6388, 0.789, 0.6388, 0.7638, 0.6388, 0.843, 0.532, 0.843, 0.5069, 0.843, 0.5069, 0.843, 0.532, 0.6847, 0.5848, 0.6847, 0.5597, 0.6847, 0.5597, 0.6847, 0.5848, 0.789, 0.6376, 0.7638, 0.6376, 0.7638, 0.6376, 0.789, 0.6376, 0.8417, 0.5069, 0.8417, 0.532, 0.8417, 0.532, 0.8417, 0.5069, 0.6834, 0.5597, 0.6834, 0.5848, 0.6834, 0.5848, 0.6834, 0.5597, 0.7638, 0.6652, 0.789, 0.6652, 0.789, 0.6652, 0.7638, 0.6652, 0.843, 0.5584, 0.843, 0.5333, 0.843, 0.5333, 0.843, 0.5584, 0.6847, 0.6112, 0.6847, 0.586, 0.6847, 0.586, 0.6847, 0.6112, 0.789, 0.664, 0.7638, 0.664, 0.7638, 0.664, 0.789, 0.664])
me_cube.materials.append(mat_material)
me_cube.use_remesh_preserve_volume = False
me_cube.use_remesh_preserve_attributes = False
me_cube.use_mirror_vertex_groups = False
me_cube.update()
me_cylinder_002 = bpy.data.meshes.new('Cylinder.002')
me_cylinder_002.from_pydata([], [], [])
_uv = me_cylinder_002.uv_layers.new(name='UVMap')
_uv.uv.foreach_set('vector', [])
me_cylinder_002.use_remesh_fix_poles = True
me_cylinder_002.use_remesh_preserve_attributes = False
me_cylinder_002.update()

# ---- objects
ob_pixels_display = bpy.data.objects.new('Pixels display', me_cube)
ob_cylinder = bpy.data.objects.new('Cylinder', me_cylinder_002)

# ---- transforms, parenting, visibility, modifiers, constraints
ob_pixels_display.location = (0.0, 0.0, 0.0)
ob_pixels_display.scale = (10.0, 10.0, 1.0)
ob_pixels_display.lock_rotations_4d = False
ob_pixels_display.empty_display_type = 'ARROWS'
ob_pixels_display.lineart.crease_threshold = 0.0
ob_cylinder.location = (1.397e-08, -20.0, -1.0)
ob_cylinder.scale = (1.0, 1.0, 3.592)

# ---- collection membership
col_collection.objects.link(ob_pixels_display)
col_collection.objects.link(ob_cylinder)

# ---- scene / render settings (as saved in the file)
scene.frame_start = 1; scene.frame_end = 250; scene.frame_set(1)
scene.render.engine = 'BLENDER_EEVEE_NEXT'
scene.cycles.use_denoising = False
scene.cycles.samples = 128
scene.cycles.sampling_pattern = 'TABULATED_SOBOL'
scene.cycles.use_adaptive_sampling = False
scene.cycles.use_light_tree = False
scene.view_settings.view_transform = 'Filmic'
bpy.context.view_layer.update()

# ---- added for rendering (the .blend has no active camera and no usable light): camera, sun
cam_auto = bpy.data.cameras.new('AutoCamera')
cam_auto.lens = 50.0
cam_auto.sensor_width = 36.0
cam_auto.clip_end = 1000.0
ob_auto_camera = bpy.data.objects.new('AutoCamera', cam_auto)
scene.collection.objects.link(ob_auto_camera)
ob_auto_camera.location = (33.4215, -45.1058, 26.8372)
ob_auto_camera.rotation_euler = (1.09748, -7.21219e-08, 0.694738)
scene.camera = ob_auto_camera
light_auto_sun = bpy.data.lights.new('AutoSun', 'SUN')
light_auto_sun.energy = 3.0
light_auto_sun.angle = 0.0523599
ob_auto_sun = bpy.data.objects.new('AutoSun', light_auto_sun)
scene.collection.objects.link(ob_auto_sun)
ob_auto_sun.rotation_euler = (0.872665, 0.174533, 0.523599)
bpy.context.view_layer.update()
